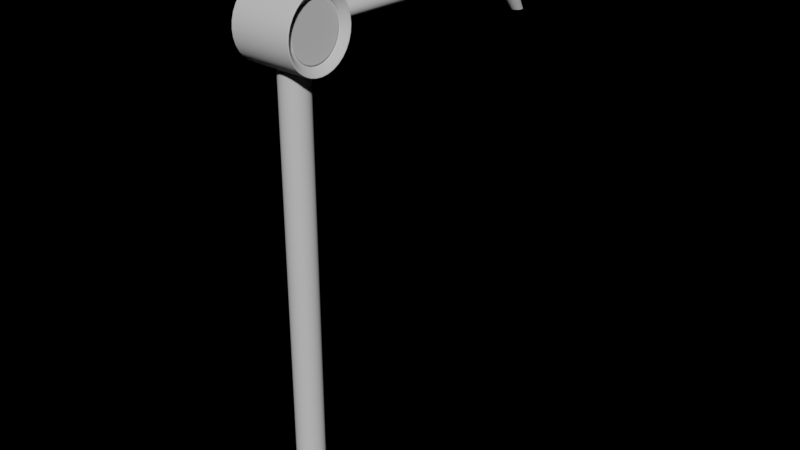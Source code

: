 # Source: GunController.blend  (saved by Blender 2.79.0; exported with 4.5.12 LTS)
import bpy
from mathutils import Matrix  # noqa: F401  (used for matrix-valued properties, if any)

bpy.ops.wm.read_factory_settings(use_empty=True)
scene = bpy.context.scene
scene.name = 'Scene'

# ---- collections
col_collection_2 = bpy.data.collections.new('Collection 2'); scene.collection.children.link(col_collection_2)

# ---- world
world_world = bpy.data.worlds.new('World'); scene.world = world_world
world_world.color = (0.0, 0.0, 0.0)
world_world.use_sun_shadow = False
world_world.sun_shadow_jitter_overblur = 0.0
world_world.cycles.sampling_method = 'MANUAL'

# ---- meshes
me_cylinder = bpy.data.meshes.new('Cylinder')
me_cylinder.from_pydata([(-2.02e-08, 0.7414, 0.0), (-2.02e-08, 0.7414, 0.1853), (0.1446, 0.7271, 0.0), (0.1446, 0.7271, 0.1853), (0.2837, 0.685, 0.0), (0.2837, 0.685, 0.1853), (0.4119, 0.6164, 0.0), (0.4119, 0.6164, 0.1853), (0.5242, 0.5242, 0.0), (0.5242, 0.5242, 0.1853), (0.6164, 0.4119, 0.0), (0.6164, 0.4119, 0.1853), (0.685, 0.2837, 0.0), (0.685, 0.2837, 0.1853), (0.7271, 0.1446, 0.0), (0.7271, 0.1446, 0.1853), (0.7414, -6.969e-08, 0.0), (0.7414, -6.969e-08, 0.1853), (0.7271, -0.1446, 0.0), (0.7271, -0.1446, 0.1853), (0.685, -0.2837, 0.0), (0.685, -0.2837, 0.1853), (0.6164, -0.4119, 0.0), (0.6164, -0.4119, 0.1853), (0.5242, -0.5242, 0.0), (0.5242, -0.5242, 0.1853), (0.4119, -0.6164, 0.0), (0.4119, -0.6164, 0.1853), (0.2837, -0.685, 0.0), (0.2837, -0.685, 0.1853), (0.1446, -0.7271, 0.0), (0.1446, -0.7271, 0.1853), (-2.618e-07, -0.7414, 0.0), (-2.618e-07, -0.7414, 0.1853), (-0.1446, -0.7271, 0.0), (-0.1446, -0.7271, 0.1853), (-0.2837, -0.685, 0.0), (-0.2837, -0.685, 0.1853), (-0.4119, -0.6164, 0.0), (-0.4119, -0.6164, 0.1853), (-0.5242, -0.5242, 0.0), (-0.5242, -0.5242, 0.1853), (-0.6164, -0.4119, 0.0), (-0.6164, -0.4119, 0.1853), (-0.685, -0.2837, 0.0), (-0.685, -0.2837, 0.1853), (-0.7271, -0.1446, 0.0), (-0.7271, -0.1446, 0.1853), (-0.7414, 5.902e-07, 0.0), (-0.7414, 5.902e-07, 0.1853), (-0.7271, 0.1446, 0.0), (-0.7271, 0.1446, 0.1853), (-0.685, 0.2837, 0.0), (-0.685, 0.2837, 0.1853), (-0.6164, 0.4119, 0.0), (-0.6164, 0.4119, 0.1853), (-0.5242, 0.5242, 0.0), (-0.5242, 0.5242, 0.1853), (-0.4119, 0.6164, 0.0), (-0.4119, 0.6164, 0.1853), (-0.2837, 0.685, 0.0), (-0.2837, 0.685, 0.1853), (-0.1446, 0.7271, 0.0), (-0.1446, 0.7271, 0.1853)], [], [(0, 1, 3, 2), (2, 3, 5, 4), (4, 5, 7, 6), (6, 7, 9, 8), (8, 9, 11, 10), (10, 11, 13, 12), (12, 13, 15, 14), (14, 15, 17, 16), (16, 17, 19, 18), (18, 19, 21, 20), (20, 21, 23, 22), (22, 23, 25, 24), (24, 25, 27, 26), (26, 27, 29, 28), (28, 29, 31, 30), (30, 31, 33, 32), (32, 33, 35, 34), (34, 35, 37, 36), (36, 37, 39, 38), (38, 39, 41, 40), (40, 41, 43, 42), (42, 43, 45, 44), (44, 45, 47, 46), (46, 47, 49, 48), (48, 49, 51, 50), (50, 51, 53, 52), (52, 53, 55, 54), (54, 55, 57, 56), (56, 57, 59, 58), (58, 59, 61, 60), (3, 1, 63, 61, 59, 57, 55, 53, 51, 49, 47, 45, 43, 41, 39, 37, 35, 33, 31, 29, 27, 25, 23, 21, 19, 17, 15, 13, 11, 9, 7, 5), (60, 61, 63, 62), (62, 63, 1, 0), (0, 2, 4, 6, 8, 10, 12, 14, 16, 18, 20, 22, 24, 26, 28, 30, 32, 34, 36, 38, 40, 42, 44, 46, 48, 50, 52, 54, 56, 58, 60, 62)])
me_cylinder.polygons.foreach_set('use_smooth', [True] * 34)
me_cylinder.use_remesh_preserve_volume = False
me_cylinder.use_remesh_preserve_attributes = False
me_cylinder.use_mirror_vertex_groups = False
me_cylinder.update()
me_cylinder_001 = bpy.data.meshes.new('Cylinder.001')
me_cylinder_001.from_pydata([(2.559e-08, -0.1853, 0.0), (2.559e-08, -0.1853, 6.207), (-0.03616, -0.1818, 0.0), (-0.03616, -0.1818, 6.207), (-0.07093, -0.1712, 0.0), (-0.07093, -0.1712, 6.207), (-0.103, -0.1541, 0.0), (-0.103, -0.1541, 6.207), (-0.1311, -0.1311, 0.0), (-0.1311, -0.1311, 6.207), (-0.1541, -0.103, 0.0), (-0.1541, -0.103, 6.207), (-0.1712, -0.07093, 0.0), (-0.1712, -0.07093, 6.207), (-0.1818, -0.03616, 0.0), (-0.1818, -0.03616, 6.207), (-0.1853, -5.417e-07, 0.0), (-0.1853, -5.417e-07, 6.207), (-0.1818, 0.03616, 0.0), (-0.1818, 0.03616, 6.207), (-0.1712, 0.07093, 0.0), (-0.1712, 0.07093, 6.207), (-0.1541, 0.103, 0.0), (-0.1541, 0.103, 6.207), (-0.1311, 0.1311, 0.0), (-0.1311, 0.1311, 6.207), (-0.103, 0.1541, 0.0), (-0.103, 0.1541, 6.207), (-0.07093, 0.1712, 0.0), (-0.07093, 0.1712, 6.207), (-0.03616, 0.1818, 0.0), (-0.03616, 0.1818, 6.207), (-3.48e-08, 0.1853, 0.0), (-3.48e-08, 0.1853, 6.207), (0.03616, 0.1818, 0.0), (0.03616, 0.1818, 6.207), (0.07093, 0.1712, 0.0), (0.07093, 0.1712, 6.207), (0.103, 0.1541, 0.0), (0.103, 0.1541, 6.207), (0.1311, 0.1311, 0.0), (0.1311, 0.1311, 6.207), (0.1541, 0.103, 0.0), (0.1541, 0.103, 6.207), (0.1712, 0.07093, 0.0), (0.1712, 0.07093, 6.207), (0.1818, 0.03616, 0.0), (0.1818, 0.03616, 6.207), (0.1853, -5.859e-07, 0.0), (0.1853, -5.859e-07, 6.207), (0.1818, -0.03616, 0.0), (0.1818, -0.03616, 6.207), (0.1712, -0.07093, 0.0), (0.1712, -0.07093, 6.207), (0.1541, -0.103, 0.0), (0.1541, -0.103, 6.207), (0.1311, -0.1311, 0.0), (0.1311, -0.1311, 6.207), (0.103, -0.1541, 0.0), (0.103, -0.1541, 6.207), (0.07093, -0.1712, 0.0), (0.07093, -0.1712, 6.207), (0.03616, -0.1818, 0.0), (0.03616, -0.1818, 6.207), (0.3392, -0.3803, 6.501), (0.3392, -0.373, 6.427), (-0.3392, -0.373, 6.427), (-0.3392, -0.3803, 6.501), (0.3392, -0.3514, 6.355), (-0.3392, -0.3514, 6.355), (0.3392, -0.3162, 6.29), (-0.3392, -0.3162, 6.29), (0.3392, -0.2689, 6.232), (-0.3392, -0.2689, 6.232), (0.3392, -0.2113, 6.185), (-0.3392, -0.2113, 6.185), (0.3392, -0.1455, 6.15), (-0.3392, -0.1455, 6.15), (0.3392, -0.0742, 6.128), (-0.3392, -0.0742, 6.128), (0.3392, -3.377e-07, 6.121), (-0.3392, -6.5e-07, 6.121), (0.3392, 0.0742, 6.128), (-0.3392, 0.0742, 6.128), (0.3392, 0.1455, 6.15), (-0.3392, 0.1455, 6.15), (0.3392, 0.2113, 6.185), (-0.3392, 0.2113, 6.185), (0.3392, 0.2689, 6.232), (-0.3392, 0.2689, 6.232), (0.3392, 0.3162, 6.29), (-0.3392, 0.3162, 6.29), (0.3392, 0.3514, 6.355), (-0.3392, 0.3514, 6.355), (0.3392, 0.373, 6.427), (-0.3392, 0.373, 6.427), (0.3392, 0.3803, 6.501), (-0.3392, 0.3803, 6.501), (0.3392, 0.373, 6.575), (-0.3392, 0.373, 6.575), (0.3392, 0.3514, 6.647), (-0.3392, 0.3514, 6.647), (0.3392, 0.3162, 6.712), (-0.3392, 0.3162, 6.712), (0.3392, 0.2689, 6.77), (-0.3392, 0.2689, 6.77), (0.3392, 0.2113, 6.817), (-0.3392, 0.2113, 6.817), (0.3392, 0.1455, 6.852), (-0.3392, 0.1455, 6.852), (0.3392, 0.0742, 6.874), (-0.3392, 0.0742, 6.874), (0.3392, -5.74e-07, 6.881), (-0.3392, -8.863e-07, 6.881), (0.3392, -0.0742, 6.874), (-0.3392, -0.0742, 6.874), (0.3392, -0.1455, 6.852), (-0.3392, -0.1455, 6.852), (0.3392, -0.2113, 6.817), (-0.3392, -0.2113, 6.817), (0.3392, -0.2689, 6.77), (-0.3392, -0.2689, 6.77), (0.3392, -0.3162, 6.712), (-0.3392, -0.3162, 6.712), (0.3392, -0.3514, 6.647), (-0.3392, -0.3514, 6.647), (0.3392, -0.373, 6.575), (-0.3392, -0.373, 6.575), (0.3392, -0.3441, 6.501), (0.3392, -0.3375, 6.434), (-0.3392, -0.3375, 6.434), (-0.3392, -0.3441, 6.501), (0.3392, -0.3179, 6.369), (-0.3392, -0.3179, 6.369), (0.3392, -0.2861, 6.31), (-0.3392, -0.2861, 6.31), (0.3392, -0.2433, 6.258), (-0.3392, -0.2433, 6.258), (0.3392, -0.1912, 6.215), (-0.3392, -0.1912, 6.215), (0.3392, -0.1317, 6.183), (-0.3392, -0.1317, 6.183), (0.3392, -0.06713, 6.164), (-0.3392, -0.06713, 6.164), (0.3392, -3.421e-07, 6.157), (-0.3392, -6.537e-07, 6.157), (0.3392, 0.06712, 6.164), (-0.3392, 0.06712, 6.164), (0.3392, 0.1317, 6.183), (-0.3392, 0.1317, 6.183), (0.3392, 0.1912, 6.215), (-0.3392, 0.1912, 6.215), (0.3392, 0.2433, 6.258), (-0.3392, 0.2433, 6.258), (0.3392, 0.2861, 6.31), (-0.3392, 0.2861, 6.31), (0.3392, 0.3179, 6.369), (-0.3392, 0.3179, 6.369), (0.3392, 0.3375, 6.434), (-0.3392, 0.3375, 6.434), (0.3392, 0.3441, 6.501), (-0.3392, 0.3441, 6.501), (0.3392, 0.3375, 6.568), (-0.3392, 0.3375, 6.568), (0.3392, 0.3179, 6.633), (-0.3392, 0.3179, 6.633), (0.3392, 0.2861, 6.692), (-0.3392, 0.2861, 6.692), (0.3392, 0.2433, 6.744), (-0.3392, 0.2433, 6.744), (0.3392, 0.1912, 6.787), (-0.3392, 0.1912, 6.787), (0.3392, 0.1317, 6.819), (-0.3392, 0.1317, 6.819), (0.3392, 0.06712, 6.838), (-0.3392, 0.06712, 6.838), (0.3392, -5.559e-07, 6.845), (-0.3392, -8.675e-07, 6.845), (0.3392, -0.06713, 6.838), (-0.3392, -0.06713, 6.838), (0.3392, -0.1317, 6.819), (-0.3392, -0.1317, 6.819), (0.3392, -0.1912, 6.787), (-0.3392, -0.1912, 6.787), (0.3392, -0.2433, 6.744), (-0.3392, -0.2433, 6.744), (0.3392, -0.2861, 6.692), (-0.3392, -0.2861, 6.692), (0.3392, -0.3179, 6.633), (-0.3392, -0.3179, 6.633), (0.3392, -0.3375, 6.568), (-0.3392, -0.3375, 6.568), (0.3223, -0.3803, 6.501), (0.3223, -0.373, 6.427), (-0.3223, -0.373, 6.427), (-0.3223, -0.3803, 6.501), (0.3223, -0.3514, 6.355), (-0.3223, -0.3514, 6.355), (0.3223, -0.3162, 6.29), (-0.3223, -0.3162, 6.29), (0.3223, -0.2689, 6.232), (-0.3223, -0.2689, 6.232), (0.3223, -0.2113, 6.185), (-0.3223, -0.2113, 6.185), (0.3223, -0.1455, 6.15), (-0.3223, -0.1455, 6.15), (0.3223, -0.0742, 6.128), (-0.3223, -0.0742, 6.128), (0.3223, -3.432e-07, 6.121), (-0.3223, -6.444e-07, 6.121), (0.3223, 0.0742, 6.128), (-0.3223, 0.0742, 6.128), (0.3223, 0.1455, 6.15), (-0.3223, 0.1455, 6.15), (0.3223, 0.2113, 6.185), (-0.3223, 0.2113, 6.185), (0.3223, 0.2689, 6.232), (-0.3223, 0.2689, 6.232), (0.3223, 0.3162, 6.29), (-0.3223, 0.3162, 6.29), (0.3223, 0.3514, 6.355), (-0.3223, 0.3514, 6.355), (0.3223, 0.373, 6.427), (-0.3223, 0.373, 6.427), (0.3223, 0.3803, 6.501), (-0.3223, 0.3803, 6.501), (0.3223, 0.373, 6.575), (-0.3223, 0.373, 6.575), (0.3223, 0.3514, 6.647), (-0.3223, 0.3514, 6.647), (0.3223, 0.3162, 6.712), (-0.3223, 0.3162, 6.712), (0.3223, 0.2689, 6.77), (-0.3223, 0.2689, 6.77), (0.3223, 0.2113, 6.817), (-0.3223, 0.2113, 6.817), (0.3223, 0.1455, 6.852), (-0.3223, 0.1455, 6.852), (0.3223, 0.0742, 6.874), (-0.3223, 0.0742, 6.874), (0.3223, -5.796e-07, 6.881), (-0.3223, -8.808e-07, 6.881), (0.3223, -0.0742, 6.874), (-0.3223, -0.0742, 6.874), (0.3223, -0.1455, 6.852), (-0.3223, -0.1455, 6.852), (0.3223, -0.2113, 6.817), (-0.3223, -0.2113, 6.817), (0.3223, -0.2689, 6.77), (-0.3223, -0.2689, 6.77), (0.3223, -0.3162, 6.712), (-0.3223, -0.3162, 6.712), (0.3223, -0.3514, 6.647), (-0.3223, -0.3514, 6.647), (0.3223, -0.373, 6.575), (-0.3223, -0.373, 6.575), (0.3223, -0.3441, 6.501), (0.3223, -0.3375, 6.434), (-0.3223, -0.3375, 6.434), (-0.3223, -0.3441, 6.501), (0.3223, -0.3179, 6.369), (-0.3223, -0.3179, 6.369), (0.3223, -0.2861, 6.31), (-0.3223, -0.2861, 6.31), (0.3223, -0.2433, 6.258), (-0.3223, -0.2433, 6.258), (0.3223, -0.1912, 6.215), (-0.3223, -0.1912, 6.215), (0.3223, -0.1317, 6.183), (-0.3223, -0.1317, 6.183), (0.3223, -0.06713, 6.164), (-0.3223, -0.06713, 6.164), (0.3223, -3.476e-07, 6.157), (-0.3223, -6.482e-07, 6.157), (0.3223, 0.06712, 6.164), (-0.3223, 0.06712, 6.164), (0.3223, 0.1317, 6.183), (-0.3223, 0.1317, 6.183), (0.3223, 0.1912, 6.215), (-0.3223, 0.1912, 6.215), (0.3223, 0.2433, 6.258), (-0.3223, 0.2433, 6.258), (0.3223, 0.2861, 6.31), (-0.3223, 0.2861, 6.31), (0.3223, 0.3179, 6.369), (-0.3223, 0.3179, 6.369), (0.3223, 0.3375, 6.434), (-0.3223, 0.3375, 6.434), (0.3223, 0.3441, 6.501), (-0.3223, 0.3441, 6.501), (0.3223, 0.3375, 6.568), (-0.3223, 0.3375, 6.568), (0.3223, 0.3179, 6.633), (-0.3223, 0.3179, 6.633), (0.3223, 0.2861, 6.692), (-0.3223, 0.2861, 6.692), (0.3223, 0.2433, 6.744), (-0.3223, 0.2433, 6.744), (0.3223, 0.1912, 6.787), (-0.3223, 0.1912, 6.787), (0.3223, 0.1317, 6.819), (-0.3223, 0.1317, 6.819), (0.3223, 0.06712, 6.838), (-0.3223, 0.06712, 6.838), (0.3223, -5.614e-07, 6.845), (-0.3223, -8.62e-07, 6.845), (0.3223, -0.06713, 6.838), (-0.3223, -0.06713, 6.838), (0.3223, -0.1317, 6.819), (-0.3223, -0.1317, 6.819), (0.3223, -0.1912, 6.787), (-0.3223, -0.1912, 6.787), (0.3223, -0.2433, 6.744), (-0.3223, -0.2433, 6.744), (0.3223, -0.2861, 6.692), (-0.3223, -0.2861, 6.692), (0.3223, -0.3179, 6.633), (-0.3223, -0.3179, 6.633), (0.3223, -0.3375, 6.568), (-0.3223, -0.3375, 6.568), (0.4056, -0.4547, 6.501), (0.3981, -0.4714, 6.501), (0.4087, -0.459, 6.501), (0.41, -0.463, 6.501), (0.4096, -0.4665, 6.501), (0.4073, -0.4692, 6.501), (0.4034, -0.4708, 6.501), (-0.3981, -0.4714, 6.501), (-0.4056, -0.4547, 6.501), (-0.4034, -0.4708, 6.501), (-0.4073, -0.4692, 6.501), (-0.4096, -0.4665, 6.501), (-0.41, -0.463, 6.501), (-0.4087, -0.459, 6.501), (0.3981, -0.4623, 6.409), (0.4056, -0.4459, 6.412), (0.4034, -0.4618, 6.409), (0.4073, -0.4601, 6.41), (0.4096, -0.4575, 6.41), (0.41, -0.4541, 6.411), (0.4087, -0.4502, 6.411), (-0.4056, -0.4459, 6.412), (-0.3981, -0.4623, 6.409), (-0.4087, -0.4502, 6.411), (-0.41, -0.4541, 6.411), (-0.4096, -0.4575, 6.41), (-0.4073, -0.4601, 6.41), (-0.4034, -0.4618, 6.409), (0.3981, -0.4355, 6.321), (0.4056, -0.42, 6.327), (0.4034, -0.435, 6.321), (0.4073, -0.4334, 6.321), (0.4096, -0.431, 6.323), (0.41, -0.4278, 6.324), (0.4087, -0.4241, 6.325), (-0.4056, -0.42, 6.327), (-0.3981, -0.4355, 6.321), (-0.4087, -0.4241, 6.325), (-0.41, -0.4278, 6.324), (-0.4096, -0.431, 6.323), (-0.4073, -0.4334, 6.321), (-0.4034, -0.435, 6.321), (0.3981, -0.392, 6.239), (0.4056, -0.378, 6.248), (0.4034, -0.3915, 6.239), (0.4073, -0.3901, 6.24), (0.4096, -0.3879, 6.242), (0.41, -0.385, 6.244), (0.4087, -0.3816, 6.246), (-0.4056, -0.378, 6.248), (-0.3981, -0.392, 6.239), (-0.4087, -0.3816, 6.246), (-0.41, -0.385, 6.244), (-0.4096, -0.3879, 6.242), (-0.4073, -0.3901, 6.24), (-0.4034, -0.3915, 6.239), (0.3981, -0.3333, 6.168), (0.4056, -0.3215, 6.18), (0.4034, -0.3329, 6.168), (0.4073, -0.3317, 6.169), (0.4096, -0.3299, 6.171), (0.41, -0.3274, 6.174), (0.4087, -0.3246, 6.176), (-0.4056, -0.3215, 6.18), (-0.3981, -0.3333, 6.168), (-0.4087, -0.3246, 6.176), (-0.41, -0.3274, 6.174), (-0.4096, -0.3299, 6.171), (-0.4073, -0.3317, 6.169), (-0.4034, -0.3329, 6.168), (0.3981, -0.2619, 6.109), (0.4056, -0.2526, 6.123), (0.4034, -0.2616, 6.11), (0.4073, -0.2607, 6.111), (0.4096, -0.2592, 6.113), (0.41, -0.2572, 6.116), (0.4087, -0.255, 6.119), (-0.4056, -0.2526, 6.123), (-0.3981, -0.2619, 6.109), (-0.4087, -0.255, 6.119), (-0.41, -0.2572, 6.116), (-0.4096, -0.2592, 6.113), (-0.4073, -0.2607, 6.111), (-0.4034, -0.2616, 6.11), (0.3981, -0.1804, 6.066), (0.4056, -0.174, 6.081), (0.4034, -0.1802, 6.066), (0.4073, -0.1795, 6.068), (0.4096, -0.1785, 6.07), (0.41, -0.1772, 6.073), (0.4087, -0.1756, 6.077), (-0.4056, -0.174, 6.081), (-0.3981, -0.1804, 6.066), (-0.4087, -0.1756, 6.077), (-0.41, -0.1772, 6.073), (-0.4096, -0.1785, 6.07), (-0.4073, -0.1795, 6.068), (-0.4034, -0.1802, 6.066), (0.3981, -0.09197, 6.039), (0.4056, -0.0887, 6.055), (0.4034, -0.09186, 6.039), (0.4073, -0.09153, 6.041), (0.4096, -0.09101, 6.044), (0.41, -0.09033, 6.047), (0.4087, -0.08955, 6.051), (-0.4056, -0.0887, 6.055), (-0.3981, -0.09197, 6.039), (-0.4087, -0.08955, 6.051), (-0.41, -0.09033, 6.047), (-0.4096, -0.09101, 6.044), (-0.4073, -0.09153, 6.041), (-0.4034, -0.09186, 6.039), (0.3981, -3.029e-07, 6.03), (0.4056, -3.009e-07, 6.046), (0.4034, -3.005e-07, 6.03), (0.4073, -2.989e-07, 6.032), (0.4096, -2.981e-07, 6.035), (0.41, -2.981e-07, 6.038), (0.4087, -2.991e-07, 6.042), (-0.4056, -6.742e-07, 6.046), (-0.3981, -6.693e-07, 6.03), (-0.4087, -6.752e-07, 6.042), (-0.41, -6.755e-07, 6.038), (-0.4096, -6.75e-07, 6.035), (-0.4073, -6.737e-07, 6.032), (-0.4034, -6.718e-07, 6.03), (0.3981, 0.09197, 6.039), (0.4056, 0.0887, 6.055), (0.4034, 0.09186, 6.039), (0.4073, 0.09153, 6.041), (0.4096, 0.09101, 6.044), (0.41, 0.09033, 6.047), (0.4087, 0.08954, 6.051), (-0.4056, 0.0887, 6.055), (-0.3981, 0.09197, 6.039), (-0.4087, 0.08954, 6.051), (-0.41, 0.09033, 6.047), (-0.4096, 0.09101, 6.044), (-0.4073, 0.09153, 6.041), (-0.4034, 0.09185, 6.039), (0.3981, 0.1804, 6.066), (0.4056, 0.174, 6.081), (0.4034, 0.1802, 6.066), (0.4073, 0.1795, 6.068), (0.4096, 0.1785, 6.07), (0.41, 0.1772, 6.073), (0.4087, 0.1756, 6.077), (-0.4056, 0.174, 6.081), (-0.3981, 0.1804, 6.066), (-0.4087, 0.1756, 6.077), (-0.41, 0.1772, 6.073), (-0.4096, 0.1785, 6.07), (-0.4073, 0.1795, 6.068), (-0.4034, 0.1802, 6.066), (0.3981, 0.2619, 6.109), (0.4056, 0.2526, 6.123), (0.4034, 0.2616, 6.11), (0.4073, 0.2607, 6.111), (0.4096, 0.2592, 6.113), (0.41, 0.2572, 6.116), (0.4087, 0.255, 6.119), (-0.4056, 0.2526, 6.123), (-0.3981, 0.2619, 6.109), (-0.4087, 0.255, 6.119), (-0.41, 0.2572, 6.116), (-0.4096, 0.2592, 6.113), (-0.4073, 0.2607, 6.111), (-0.4034, 0.2616, 6.11), (0.3981, 0.3333, 6.168), (0.4056, 0.3215, 6.18), (0.4034, 0.3329, 6.168), (0.4073, 0.3317, 6.169), (0.4096, 0.3299, 6.171), (0.41, 0.3274, 6.174), (0.4087, 0.3246, 6.176), (-0.4056, 0.3215, 6.18), (-0.3981, 0.3333, 6.168), (-0.4087, 0.3246, 6.176), (-0.41, 0.3274, 6.174), (-0.4096, 0.3299, 6.171), (-0.4073, 0.3317, 6.169), (-0.4034, 0.3329, 6.168), (0.3981, 0.392, 6.239), (0.4056, 0.378, 6.248), (0.4034, 0.3915, 6.239), (0.4073, 0.3901, 6.24), (0.4096, 0.3879, 6.242), (0.41, 0.385, 6.244), (0.4087, 0.3816, 6.246), (-0.4056, 0.378, 6.248), (-0.3981, 0.392, 6.239), (-0.4087, 0.3816, 6.246), (-0.41, 0.385, 6.244), (-0.4096, 0.3879, 6.242), (-0.4073, 0.3901, 6.24), (-0.4034, 0.3915, 6.239), (0.3981, 0.4355, 6.321), (0.4056, 0.42, 6.327), (0.4034, 0.435, 6.321), (0.4073, 0.4334, 6.321), (0.4096, 0.431, 6.323), (0.41, 0.4278, 6.324), (0.4087, 0.4241, 6.325), (-0.4056, 0.42, 6.327), (-0.3981, 0.4355, 6.321), (-0.4087, 0.4241, 6.325), (-0.41, 0.4278, 6.324), (-0.4096, 0.431, 6.323), (-0.4073, 0.4334, 6.321), (-0.4034, 0.435, 6.321), (0.3981, 0.4623, 6.409), (0.4056, 0.4459, 6.412), (0.4034, 0.4618, 6.409), (0.4073, 0.4601, 6.41), (0.4096, 0.4575, 6.41), (0.41, 0.4541, 6.411), (0.4087, 0.4502, 6.411), (-0.4056, 0.4459, 6.412), (-0.3981, 0.4623, 6.409), (-0.4087, 0.4502, 6.411), (-0.41, 0.4541, 6.411), (-0.4096, 0.4575, 6.41), (-0.4073, 0.4601, 6.41), (-0.4034, 0.4618, 6.409), (0.3981, 0.4714, 6.501), (0.4056, 0.4547, 6.501), (0.4034, 0.4708, 6.501), (0.4073, 0.4692, 6.501), (0.4096, 0.4665, 6.501), (0.41, 0.463, 6.501), (0.4087, 0.459, 6.501), (-0.4056, 0.4547, 6.501), (-0.3981, 0.4714, 6.501), (-0.4087, 0.459, 6.501), (-0.41, 0.463, 6.501), (-0.4096, 0.4665, 6.501), (-0.4073, 0.4692, 6.501), (-0.4034, 0.4708, 6.501), (0.3981, 0.4623, 6.593), (0.4056, 0.4459, 6.59), (0.4034, 0.4618, 6.593), (0.4073, 0.4601, 6.593), (0.4096, 0.4575, 6.592), (0.41, 0.4541, 6.591), (0.4087, 0.4502, 6.591), (-0.4056, 0.4459, 6.59), (-0.3981, 0.4623, 6.593), (-0.4087, 0.4502, 6.591), (-0.41, 0.4541, 6.591), (-0.4096, 0.4575, 6.592), (-0.4073, 0.4601, 6.593), (-0.4034, 0.4618, 6.593), (0.3981, 0.4355, 6.681), (0.4056, 0.42, 6.675), (0.4034, 0.435, 6.681), (0.4073, 0.4334, 6.681), (0.4096, 0.431, 6.68), (0.41, 0.4278, 6.678), (0.4087, 0.4241, 6.677), (-0.4056, 0.42, 6.675), (-0.3981, 0.4355, 6.681), (-0.4087, 0.4241, 6.677), (-0.41, 0.4278, 6.678), (-0.4096, 0.431, 6.68), (-0.4073, 0.4334, 6.681), (-0.4034, 0.435, 6.681), (0.3981, 0.392, 6.763), (0.4056, 0.378, 6.754), (0.4034, 0.3915, 6.763), (0.4073, 0.3901, 6.762), (0.4096, 0.3879, 6.76), (0.41, 0.385, 6.758), (0.4087, 0.3816, 6.756), (-0.4056, 0.378, 6.754), (-0.3981, 0.392, 6.763), (-0.4087, 0.3816, 6.756), (-0.41, 0.385, 6.758), (-0.4096, 0.3879, 6.76), (-0.4073, 0.3901, 6.762), (-0.4034, 0.3915, 6.763), (0.3981, 0.3333, 6.834), (0.4056, 0.3215, 6.823), (0.4034, 0.3329, 6.834), (0.4073, 0.3317, 6.833), (0.4096, 0.3299, 6.831), (0.41, 0.3274, 6.828), (0.4087, 0.3246, 6.826), (-0.4056, 0.3215, 6.823), (-0.3981, 0.3333, 6.834), (-0.4087, 0.3246, 6.826), (-0.41, 0.3274, 6.828), (-0.4096, 0.3299, 6.831), (-0.4073, 0.3317, 6.833), (-0.4034, 0.3329, 6.834), (0.3981, 0.2619, 6.893), (0.4056, 0.2526, 6.879), (0.4034, 0.2616, 6.893), (0.4073, 0.2607, 6.891), (0.4096, 0.2592, 6.889), (0.41, 0.2572, 6.886), (0.4087, 0.255, 6.883), (-0.4056, 0.2526, 6.879), (-0.3981, 0.2619, 6.893), (-0.4087, 0.255, 6.883), (-0.41, 0.2572, 6.886), (-0.4096, 0.2592, 6.889), (-0.4073, 0.2607, 6.891), (-0.4034, 0.2616, 6.893), (0.3981, 0.1804, 6.937), (0.4056, 0.174, 6.921), (0.4034, 0.1802, 6.936), (0.4073, 0.1795, 6.934), (0.4096, 0.1785, 6.932), (0.41, 0.1772, 6.929), (0.4087, 0.1756, 6.925), (-0.4056, 0.174, 6.921), (-0.3981, 0.1804, 6.937), (-0.4087, 0.1756, 6.925), (-0.41, 0.1772, 6.929), (-0.4096, 0.1785, 6.932), (-0.4073, 0.1795, 6.934), (-0.4034, 0.1802, 6.936), (0.3981, 0.09197, 6.963), (0.4056, 0.0887, 6.947), (0.4034, 0.09185, 6.963), (0.4073, 0.09153, 6.961), (0.4096, 0.09101, 6.959), (0.41, 0.09033, 6.955), (0.4087, 0.08954, 6.951), (-0.4056, 0.0887, 6.947), (-0.3981, 0.09197, 6.963), (-0.4087, 0.08954, 6.951), (-0.41, 0.09033, 6.955), (-0.4096, 0.09101, 6.959), (-0.4073, 0.09153, 6.961), (-0.4034, 0.09185, 6.963), (0.3981, -5.958e-07, 6.972), (0.4056, -5.834e-07, 6.956), (0.4034, -5.931e-07, 6.972), (0.4073, -5.904e-07, 6.97), (0.4096, -5.879e-07, 6.968), (0.41, -5.858e-07, 6.964), (0.4087, -5.843e-07, 6.96), (-0.4056, -9.567e-07, 6.956), (-0.3981, -9.622e-07, 6.972), (-0.4087, -9.604e-07, 6.96), (-0.41, -9.632e-07, 6.964), (-0.4096, -9.649e-07, 6.968), (-0.4073, -9.652e-07, 6.97), (-0.4034, -9.644e-07, 6.972), (0.3981, -0.09197, 6.963), (0.4056, -0.0887, 6.947), (0.4034, -0.09186, 6.963), (0.4073, -0.09153, 6.961), (0.4096, -0.09101, 6.959), (0.41, -0.09033, 6.955), (0.4087, -0.08955, 6.951), (-0.4056, -0.0887, 6.947), (-0.3981, -0.09197, 6.963), (-0.4087, -0.08955, 6.951), (-0.41, -0.09033, 6.955), (-0.4096, -0.09101, 6.959), (-0.4073, -0.09153, 6.961), (-0.4034, -0.09186, 6.963), (0.3981, -0.1804, 6.937), (0.4056, -0.174, 6.921), (0.4034, -0.1802, 6.936), (0.4073, -0.1795, 6.934), (0.4096, -0.1785, 6.932), (0.41, -0.1772, 6.929), (0.4087, -0.1756, 6.925), (-0.4056, -0.174, 6.921), (-0.3981, -0.1804, 6.937), (-0.4087, -0.1756, 6.925), (-0.41, -0.1772, 6.929), (-0.4096, -0.1785, 6.932), (-0.4073, -0.1795, 6.934), (-0.4034, -0.1802, 6.936), (0.3981, -0.2619, 6.893), (0.4056, -0.2526, 6.879), (0.4034, -0.2616, 6.893), (0.4073, -0.2607, 6.891), (0.4096, -0.2592, 6.889), (0.41, -0.2572, 6.886), (0.4087, -0.255, 6.883), (-0.4056, -0.2526, 6.879), (-0.3981, -0.2619, 6.893), (-0.4087, -0.255, 6.883), (-0.41, -0.2572, 6.886), (-0.4096, -0.2592, 6.889), (-0.4073, -0.2607, 6.891), (-0.4034, -0.2616, 6.893), (0.3981, -0.3333, 6.834), (0.4056, -0.3215, 6.823), (0.4034, -0.3329, 6.834), (0.4073, -0.3317, 6.833), (0.4096, -0.3299, 6.831), (0.41, -0.3274, 6.828), (0.4087, -0.3246, 6.826), (-0.4056, -0.3215, 6.823), (-0.3981, -0.3333, 6.834), (-0.4087, -0.3246, 6.826), (-0.41, -0.3274, 6.828), (-0.4096, -0.3299, 6.831), (-0.4073, -0.3317, 6.833), (-0.4034, -0.3329, 6.834), (0.3981, -0.392, 6.763), (0.4056, -0.378, 6.754), (0.4034, -0.3915, 6.763), (0.4073, -0.3901, 6.762), (0.4096, -0.3879, 6.76), (0.41, -0.385, 6.758), (0.4087, -0.3816, 6.756), (-0.4056, -0.378, 6.754), (-0.3981, -0.392, 6.763), (-0.4087, -0.3816, 6.756), (-0.41, -0.385, 6.758), (-0.4096, -0.3879, 6.76), (-0.4073, -0.3901, 6.762), (-0.4034, -0.3915, 6.763), (0.3981, -0.4355, 6.681), (0.4056, -0.42, 6.675), (0.4034, -0.435, 6.681), (0.4073, -0.4334, 6.681), (0.4096, -0.431, 6.68), (0.41, -0.4278, 6.678), (0.4087, -0.4241, 6.677), (-0.4056, -0.42, 6.675), (-0.3981, -0.4355, 6.681), (-0.4087, -0.4241, 6.677), (-0.41, -0.4278, 6.678), (-0.4096, -0.431, 6.68), (-0.4073, -0.4334, 6.681), (-0.4034, -0.435, 6.681), (0.3981, -0.4623, 6.593), (0.4056, -0.4459, 6.59), (0.4034, -0.4618, 6.593), (0.4073, -0.4601, 6.593), (0.4096, -0.4575, 6.592), (0.41, -0.4541, 6.591), (0.4087, -0.4502, 6.591), (-0.4056, -0.4459, 6.59), (-0.3981, -0.4623, 6.593), (-0.4087, -0.4502, 6.591), (-0.41, -0.4541, 6.591), (-0.4096, -0.4575, 6.592), (-0.4073, -0.4601, 6.593), (-0.4034, -0.4618, 6.593)], [], [(0, 1, 3, 2), (2, 3, 5, 4), (4, 5, 7, 6), (6, 7, 9, 8), (8, 9, 11, 10), (10, 11, 13, 12), (12, 13, 15, 14), (14, 15, 17, 16), (16, 17, 19, 18), (18, 19, 21, 20), (20, 21, 23, 22), (22, 23, 25, 24), (24, 25, 27, 26), (26, 27, 29, 28), (28, 29, 31, 30), (30, 31, 33, 32), (32, 33, 35, 34), (34, 35, 37, 36), (36, 37, 39, 38), (38, 39, 41, 40), (40, 41, 43, 42), (42, 43, 45, 44), (44, 45, 47, 46), (46, 47, 49, 48), (48, 49, 51, 50), (50, 51, 53, 52), (52, 53, 55, 54), (54, 55, 57, 56), (56, 57, 59, 58), (58, 59, 61, 60), (3, 1, 63, 61, 59, 57, 55, 53, 51, 49, 47, 45, 43, 41, 39, 37, 35, 33, 31, 29, 27, 25, 23, 21, 19, 17, 15, 13, 11, 9, 7, 5), (60, 61, 63, 62), (62, 63, 1, 0), (0, 2, 4, 6, 8, 10, 12, 14, 16, 18, 20, 22, 24, 26, 28, 30, 32, 34, 36, 38, 40, 42, 44, 46, 48, 50, 52, 54, 56, 58, 60, 62), (754, 762, 327, 321), (335, 349, 68, 65), (349, 363, 70, 68), (363, 377, 72, 70), (377, 391, 74, 72), (391, 405, 76, 74), (405, 419, 78, 76), (419, 433, 80, 78), (433, 447, 82, 80), (447, 461, 84, 82), (461, 475, 86, 84), (475, 489, 88, 86), (489, 503, 90, 88), (503, 517, 92, 90), (517, 531, 94, 92), (531, 545, 96, 94), (545, 559, 98, 96), (559, 573, 100, 98), (573, 587, 102, 100), (587, 601, 104, 102), (601, 615, 106, 104), (615, 629, 108, 106), (629, 643, 110, 108), (643, 657, 112, 110), (657, 671, 114, 112), (671, 685, 116, 114), (685, 699, 118, 116), (699, 713, 120, 118), (713, 727, 122, 120), (727, 741, 124, 122), (586, 594, 608, 600), (741, 755, 126, 124), (755, 320, 64, 126), (719, 705, 119, 121), (104, 106, 234, 232), (144, 142, 270, 272), (355, 341, 66, 69), (712, 720, 734, 726), (481, 467, 85, 87), (348, 356, 370, 362), (607, 593, 103, 105), (474, 482, 496, 488), (733, 719, 121, 123), (600, 608, 622, 614), (369, 355, 69, 71), (726, 734, 748, 740), (495, 481, 87, 89), (362, 370, 384, 376), (621, 607, 105, 107), (488, 496, 510, 502), (747, 733, 123, 125), (614, 622, 636, 628), (383, 369, 71, 73), (740, 748, 762, 754), (509, 495, 89, 91), (376, 384, 398, 390), (635, 621, 107, 109), (502, 510, 524, 516), (761, 747, 125, 127), (628, 636, 650, 642), (397, 383, 73, 75), (523, 509, 91, 93), (390, 398, 412, 404), (649, 635, 109, 111), (516, 524, 538, 530), (341, 328, 67, 66), (642, 650, 664, 656), (411, 397, 75, 77), (334, 342, 356, 348), (537, 523, 93, 95), (404, 412, 426, 418), (663, 649, 111, 113), (530, 538, 552, 544), (656, 664, 678, 670), (425, 411, 77, 79), (551, 537, 95, 97), (418, 426, 440, 432), (677, 663, 113, 115), (544, 552, 566, 558), (670, 678, 692, 684), (439, 425, 79, 81), (565, 551, 97, 99), (432, 440, 454, 446), (691, 677, 115, 117), (558, 566, 580, 572), (684, 692, 706, 698), (453, 439, 81, 83), (579, 565, 99, 101), (446, 454, 468, 460), (321, 327, 342, 334), (705, 691, 117, 119), (572, 580, 594, 586), (328, 761, 127, 67), (698, 706, 720, 712), (467, 453, 83, 85), (593, 579, 101, 103), (460, 468, 482, 474), (130, 131, 191, 189, 187, 185, 183, 181, 179, 177, 175, 173, 171, 169, 167, 165, 163, 161, 159, 157, 155, 153, 151, 149, 147, 145, 143, 141, 139, 137, 135, 133), (128, 129, 132, 134, 136, 138, 140, 142, 144, 146, 148, 150, 152, 154, 156, 158, 160, 162, 164, 166, 168, 170, 172, 174, 176, 178, 180, 182, 184, 186, 188, 190), (105, 103, 231, 233), (141, 143, 271, 269), (102, 104, 232, 230), (142, 140, 268, 270), (103, 101, 229, 231), (191, 131, 259, 319), (139, 141, 269, 267), (100, 102, 230, 228), (128, 190, 318, 256), (140, 138, 266, 268), (101, 99, 227, 229), (189, 191, 319, 317), (137, 139, 267, 265), (98, 100, 228, 226), (190, 188, 316, 318), (138, 136, 264, 266), (99, 97, 225, 227), (187, 189, 317, 315), (135, 137, 265, 263), (96, 98, 226, 224), (188, 186, 314, 316), (136, 134, 262, 264), (97, 95, 223, 225), (185, 187, 315, 313), (133, 135, 263, 261), (94, 96, 224, 222), (186, 184, 312, 314), (134, 132, 260, 262), (95, 93, 221, 223), (183, 185, 313, 311), (130, 133, 261, 258), (92, 94, 222, 220), (184, 182, 310, 312), (132, 129, 257, 260), (93, 91, 219, 221), (181, 183, 311, 309), (131, 130, 258, 259), (90, 92, 220, 218), (182, 180, 308, 310), (129, 128, 256, 257), (91, 89, 217, 219), (179, 181, 309, 307), (88, 90, 218, 216), (180, 178, 306, 308), (89, 87, 215, 217), (177, 179, 307, 305), (86, 88, 216, 214), (178, 176, 304, 306), (87, 85, 213, 215), (175, 177, 305, 303), (84, 86, 214, 212), (176, 174, 302, 304), (85, 83, 211, 213), (173, 175, 303, 301), (82, 84, 212, 210), (174, 172, 300, 302), (83, 81, 209, 211), (171, 173, 301, 299), (80, 82, 210, 208), (172, 170, 298, 300), (81, 79, 207, 209), (169, 171, 299, 297), (207, 205, 269, 271), (233, 231, 295, 297), (232, 234, 298, 296), (206, 208, 272, 270), (235, 233, 297, 299), (209, 207, 271, 273), (234, 236, 300, 298), (208, 210, 274, 272), (237, 235, 299, 301), (211, 209, 273, 275), (236, 238, 302, 300), (210, 212, 276, 274), (239, 237, 301, 303), (213, 211, 275, 277), (238, 240, 304, 302), (212, 214, 278, 276), (241, 239, 303, 305), (215, 213, 277, 279), (240, 242, 306, 304), (214, 216, 280, 278), (243, 241, 305, 307), (217, 215, 279, 281), (242, 244, 308, 306), (216, 218, 282, 280), (245, 243, 307, 309), (219, 217, 281, 283), (244, 246, 310, 308), (218, 220, 284, 282), (192, 193, 257, 256), (247, 245, 309, 311), (221, 219, 283, 285), (194, 195, 259, 258), (246, 248, 312, 310), (220, 222, 286, 284), (193, 196, 260, 257), (249, 247, 311, 313), (223, 221, 285, 287), (197, 194, 258, 261), (248, 250, 314, 312), (222, 224, 288, 286), (196, 198, 262, 260), (251, 249, 313, 315), (225, 223, 287, 289), (199, 197, 261, 263), (250, 252, 316, 314), (224, 226, 290, 288), (198, 200, 264, 262), (253, 251, 315, 317), (227, 225, 289, 291), (201, 199, 263, 265), (252, 254, 318, 316), (226, 228, 292, 290), (200, 202, 266, 264), (255, 253, 317, 319), (229, 227, 291, 293), (203, 201, 265, 267), (254, 192, 256, 318), (228, 230, 294, 292), (202, 204, 268, 266), (195, 255, 319, 259), (231, 229, 293, 295), (205, 203, 267, 269), (230, 232, 296, 294), (204, 206, 270, 268), (143, 145, 273, 271), (107, 105, 233, 235), (146, 144, 272, 274), (106, 108, 236, 234), (145, 147, 275, 273), (109, 107, 235, 237), (148, 146, 274, 276), (108, 110, 238, 236), (147, 149, 277, 275), (111, 109, 237, 239), (150, 148, 276, 278), (110, 112, 240, 238), (149, 151, 279, 277), (113, 111, 239, 241), (152, 150, 278, 280), (112, 114, 242, 240), (151, 153, 281, 279), (115, 113, 241, 243), (154, 152, 280, 282), (114, 116, 244, 242), (153, 155, 283, 281), (117, 115, 243, 245), (156, 154, 282, 284), (64, 65, 193, 192), (116, 118, 246, 244), (155, 157, 285, 283), (66, 67, 195, 194), (119, 117, 245, 247), (158, 156, 284, 286), (65, 68, 196, 193), (118, 120, 248, 246), (157, 159, 287, 285), (69, 66, 194, 197), (121, 119, 247, 249), (160, 158, 286, 288), (68, 70, 198, 196), (120, 122, 250, 248), (159, 161, 289, 287), (71, 69, 197, 199), (123, 121, 249, 251), (162, 160, 288, 290), (70, 72, 200, 198), (122, 124, 252, 250), (161, 163, 291, 289), (73, 71, 199, 201), (125, 123, 251, 253), (164, 162, 290, 292), (72, 74, 202, 200), (124, 126, 254, 252), (163, 165, 293, 291), (75, 73, 201, 203), (127, 125, 253, 255), (166, 164, 292, 294), (74, 76, 204, 202), (126, 64, 192, 254), (165, 167, 295, 293), (77, 75, 203, 205), (67, 127, 255, 195), (168, 166, 294, 296), (76, 78, 206, 204), (167, 169, 297, 295), (79, 77, 205, 207), (170, 168, 296, 298), (78, 80, 208, 206), (321, 334, 336, 326), (326, 336, 337, 325), (325, 337, 338, 324), (324, 338, 339, 323), (323, 339, 340, 322), (322, 340, 335, 320), (342, 327, 329, 347), (347, 329, 330, 346), (346, 330, 331, 345), (345, 331, 332, 344), (344, 332, 333, 343), (343, 333, 328, 341), (334, 348, 350, 336), (336, 350, 351, 337), (337, 351, 352, 338), (338, 352, 353, 339), (339, 353, 354, 340), (340, 354, 349, 335), (356, 342, 347, 361), (361, 347, 346, 360), (360, 346, 345, 359), (359, 345, 344, 358), (358, 344, 343, 357), (357, 343, 341, 355), (348, 362, 364, 350), (350, 364, 365, 351), (351, 365, 366, 352), (352, 366, 367, 353), (353, 367, 368, 354), (354, 368, 363, 349), (370, 356, 361, 375), (375, 361, 360, 374), (374, 360, 359, 373), (373, 359, 358, 372), (372, 358, 357, 371), (371, 357, 355, 369), (362, 376, 378, 364), (364, 378, 379, 365), (365, 379, 380, 366), (366, 380, 381, 367), (367, 381, 382, 368), (368, 382, 377, 363), (384, 370, 375, 389), (389, 375, 374, 388), (388, 374, 373, 387), (387, 373, 372, 386), (386, 372, 371, 385), (385, 371, 369, 383), (376, 390, 392, 378), (378, 392, 393, 379), (379, 393, 394, 380), (380, 394, 395, 381), (381, 395, 396, 382), (382, 396, 391, 377), (398, 384, 389, 403), (403, 389, 388, 402), (402, 388, 387, 401), (401, 387, 386, 400), (400, 386, 385, 399), (399, 385, 383, 397), (390, 404, 406, 392), (392, 406, 407, 393), (393, 407, 408, 394), (394, 408, 409, 395), (395, 409, 410, 396), (396, 410, 405, 391), (412, 398, 403, 417), (417, 403, 402, 416), (416, 402, 401, 415), (415, 401, 400, 414), (414, 400, 399, 413), (413, 399, 397, 411), (404, 418, 420, 406), (406, 420, 421, 407), (407, 421, 422, 408), (408, 422, 423, 409), (409, 423, 424, 410), (410, 424, 419, 405), (426, 412, 417, 431), (431, 417, 416, 430), (430, 416, 415, 429), (429, 415, 414, 428), (428, 414, 413, 427), (427, 413, 411, 425), (418, 432, 434, 420), (420, 434, 435, 421), (421, 435, 436, 422), (422, 436, 437, 423), (423, 437, 438, 424), (424, 438, 433, 419), (440, 426, 431, 445), (445, 431, 430, 444), (444, 430, 429, 443), (443, 429, 428, 442), (442, 428, 427, 441), (441, 427, 425, 439), (432, 446, 448, 434), (434, 448, 449, 435), (435, 449, 450, 436), (436, 450, 451, 437), (437, 451, 452, 438), (438, 452, 447, 433), (454, 440, 445, 459), (459, 445, 444, 458), (458, 444, 443, 457), (457, 443, 442, 456), (456, 442, 441, 455), (455, 441, 439, 453), (446, 460, 462, 448), (448, 462, 463, 449), (449, 463, 464, 450), (450, 464, 465, 451), (451, 465, 466, 452), (452, 466, 461, 447), (468, 454, 459, 473), (473, 459, 458, 472), (472, 458, 457, 471), (471, 457, 456, 470), (470, 456, 455, 469), (469, 455, 453, 467), (460, 474, 476, 462), (462, 476, 477, 463), (463, 477, 478, 464), (464, 478, 479, 465), (465, 479, 480, 466), (466, 480, 475, 461), (482, 468, 473, 487), (487, 473, 472, 486), (486, 472, 471, 485), (485, 471, 470, 484), (484, 470, 469, 483), (483, 469, 467, 481), (474, 488, 490, 476), (476, 490, 491, 477), (477, 491, 492, 478), (478, 492, 493, 479), (479, 493, 494, 480), (480, 494, 489, 475), (496, 482, 487, 501), (501, 487, 486, 500), (500, 486, 485, 499), (499, 485, 484, 498), (498, 484, 483, 497), (497, 483, 481, 495), (488, 502, 504, 490), (490, 504, 505, 491), (491, 505, 506, 492), (492, 506, 507, 493), (493, 507, 508, 494), (494, 508, 503, 489), (510, 496, 501, 515), (515, 501, 500, 514), (514, 500, 499, 513), (513, 499, 498, 512), (512, 498, 497, 511), (511, 497, 495, 509), (502, 516, 518, 504), (504, 518, 519, 505), (505, 519, 520, 506), (506, 520, 521, 507), (507, 521, 522, 508), (508, 522, 517, 503), (524, 510, 515, 529), (529, 515, 514, 528), (528, 514, 513, 527), (527, 513, 512, 526), (526, 512, 511, 525), (525, 511, 509, 523), (516, 530, 532, 518), (518, 532, 533, 519), (519, 533, 534, 520), (520, 534, 535, 521), (521, 535, 536, 522), (522, 536, 531, 517), (538, 524, 529, 543), (543, 529, 528, 542), (542, 528, 527, 541), (541, 527, 526, 540), (540, 526, 525, 539), (539, 525, 523, 537), (530, 544, 546, 532), (532, 546, 547, 533), (533, 547, 548, 534), (534, 548, 549, 535), (535, 549, 550, 536), (536, 550, 545, 531), (552, 538, 543, 557), (557, 543, 542, 556), (556, 542, 541, 555), (555, 541, 540, 554), (554, 540, 539, 553), (553, 539, 537, 551), (544, 558, 560, 546), (546, 560, 561, 547), (547, 561, 562, 548), (548, 562, 563, 549), (549, 563, 564, 550), (550, 564, 559, 545), (566, 552, 557, 571), (571, 557, 556, 570), (570, 556, 555, 569), (569, 555, 554, 568), (568, 554, 553, 567), (567, 553, 551, 565), (558, 572, 574, 560), (560, 574, 575, 561), (561, 575, 576, 562), (562, 576, 577, 563), (563, 577, 578, 564), (564, 578, 573, 559), (580, 566, 571, 585), (585, 571, 570, 584), (584, 570, 569, 583), (583, 569, 568, 582), (582, 568, 567, 581), (581, 567, 565, 579), (572, 586, 588, 574), (574, 588, 589, 575), (575, 589, 590, 576), (576, 590, 591, 577), (577, 591, 592, 578), (578, 592, 587, 573), (594, 580, 585, 599), (599, 585, 584, 598), (598, 584, 583, 597), (597, 583, 582, 596), (596, 582, 581, 595), (595, 581, 579, 593), (586, 600, 602, 588), (588, 602, 603, 589), (589, 603, 604, 590), (590, 604, 605, 591), (591, 605, 606, 592), (592, 606, 601, 587), (608, 594, 599, 613), (613, 599, 598, 612), (612, 598, 597, 611), (611, 597, 596, 610), (610, 596, 595, 609), (609, 595, 593, 607), (600, 614, 616, 602), (602, 616, 617, 603), (603, 617, 618, 604), (604, 618, 619, 605), (605, 619, 620, 606), (606, 620, 615, 601), (622, 608, 613, 627), (627, 613, 612, 626), (626, 612, 611, 625), (625, 611, 610, 624), (624, 610, 609, 623), (623, 609, 607, 621), (614, 628, 630, 616), (616, 630, 631, 617), (617, 631, 632, 618), (618, 632, 633, 619), (619, 633, 634, 620), (620, 634, 629, 615), (636, 622, 627, 641), (641, 627, 626, 640), (640, 626, 625, 639), (639, 625, 624, 638), (638, 624, 623, 637), (637, 623, 621, 635), (628, 642, 644, 630), (630, 644, 645, 631), (631, 645, 646, 632), (632, 646, 647, 633), (633, 647, 648, 634), (634, 648, 643, 629), (650, 636, 641, 655), (655, 641, 640, 654), (654, 640, 639, 653), (653, 639, 638, 652), (652, 638, 637, 651), (651, 637, 635, 649), (642, 656, 658, 644), (644, 658, 659, 645), (645, 659, 660, 646), (646, 660, 661, 647), (647, 661, 662, 648), (648, 662, 657, 643), (664, 650, 655, 669), (669, 655, 654, 668), (668, 654, 653, 667), (667, 653, 652, 666), (666, 652, 651, 665), (665, 651, 649, 663), (656, 670, 672, 658), (658, 672, 673, 659), (659, 673, 674, 660), (660, 674, 675, 661), (661, 675, 676, 662), (662, 676, 671, 657), (678, 664, 669, 683), (683, 669, 668, 682), (682, 668, 667, 681), (681, 667, 666, 680), (680, 666, 665, 679), (679, 665, 663, 677), (670, 684, 686, 672), (672, 686, 687, 673), (673, 687, 688, 674), (674, 688, 689, 675), (675, 689, 690, 676), (676, 690, 685, 671), (692, 678, 683, 697), (697, 683, 682, 696), (696, 682, 681, 695), (695, 681, 680, 694), (694, 680, 679, 693), (693, 679, 677, 691), (684, 698, 700, 686), (686, 700, 701, 687), (687, 701, 702, 688), (688, 702, 703, 689), (689, 703, 704, 690), (690, 704, 699, 685), (706, 692, 697, 711), (711, 697, 696, 710), (710, 696, 695, 709), (709, 695, 694, 708), (708, 694, 693, 707), (707, 693, 691, 705), (698, 712, 714, 700), (700, 714, 715, 701), (701, 715, 716, 702), (702, 716, 717, 703), (703, 717, 718, 704), (704, 718, 713, 699), (720, 706, 711, 725), (725, 711, 710, 724), (724, 710, 709, 723), (723, 709, 708, 722), (722, 708, 707, 721), (721, 707, 705, 719), (712, 726, 728, 714), (714, 728, 729, 715), (715, 729, 730, 716), (716, 730, 731, 717), (717, 731, 732, 718), (718, 732, 727, 713), (734, 720, 725, 739), (739, 725, 724, 738), (738, 724, 723, 737), (737, 723, 722, 736), (736, 722, 721, 735), (735, 721, 719, 733), (726, 740, 742, 728), (728, 742, 743, 729), (729, 743, 744, 730), (730, 744, 745, 731), (731, 745, 746, 732), (732, 746, 741, 727), (748, 734, 739, 753), (753, 739, 738, 752), (752, 738, 737, 751), (751, 737, 736, 750), (750, 736, 735, 749), (749, 735, 733, 747), (740, 754, 756, 742), (742, 756, 757, 743), (743, 757, 758, 744), (744, 758, 759, 745), (745, 759, 760, 746), (746, 760, 755, 741), (762, 748, 753, 767), (767, 753, 752, 766), (766, 752, 751, 765), (765, 751, 750, 764), (764, 750, 749, 763), (763, 749, 747, 761), (754, 321, 326, 756), (756, 326, 325, 757), (757, 325, 324, 758), (758, 324, 323, 759), (759, 323, 322, 760), (760, 322, 320, 755), (327, 762, 767, 329), (329, 767, 766, 330), (330, 766, 765, 331), (331, 765, 764, 332), (332, 764, 763, 333), (333, 763, 761, 328), (320, 335, 65, 64)])
me_cylinder_001.polygons.foreach_set('use_smooth', [True] * 708)
me_cylinder_001.use_remesh_preserve_volume = False
me_cylinder_001.use_remesh_preserve_attributes = False
me_cylinder_001.use_mirror_vertex_groups = False
me_cylinder_001.update()
me_cylinder_002 = bpy.data.meshes.new('Cylinder.002')
me_cylinder_002.from_pydata([(0.1853, 4.001, 3.535e-07), (0.0874, 0.2941, 1.773e-08), (0.1818, 4.001, -0.03616), (0.08572, 0.2941, -0.01705), (0.1712, 4.001, -0.07093), (0.08075, 0.2941, -0.03345), (0.1541, 4.001, -0.103), (0.07267, 0.2941, -0.04856), (0.1311, 4.001, -0.1311), (0.0618, 0.2941, -0.0618), (0.103, 4.001, -0.1541), (0.04856, 0.2941, -0.07267), (0.07093, 4.001, -0.1712), (0.03345, 0.2941, -0.08075), (0.03616, 4.001, -0.1818), (0.01705, 0.2941, -0.08572), (-2.177e-06, 4.001, -0.1853), (-1.684e-07, 0.2941, -0.0874), (-0.03616, 4.001, -0.1818), (-0.01705, 0.2941, -0.08572), (-0.07093, 4.001, -0.1712), (-0.03345, 0.2941, -0.08075), (-0.103, 4.001, -0.1541), (-0.04856, 0.2941, -0.07267), (-0.1311, 4.001, -0.1311), (-0.0618, 0.2941, -0.0618), (-0.1541, 4.001, -0.103), (-0.07267, 0.2941, -0.04856), (-0.1712, 4.001, -0.07093), (-0.08075, 0.2941, -0.03345), (-0.1818, 4.001, -0.03616), (-0.08572, 0.2941, -0.01705), (-0.1854, 4.001, 3.535e-07), (-0.0874, 0.2941, 1.773e-08), (-0.1818, 4.001, 0.03616), (-0.08572, 0.2941, 0.01705), (-0.1712, 4.001, 0.07093), (-0.08075, 0.2941, 0.03345), (-0.1541, 4.001, 0.103), (-0.07267, 0.2941, 0.04856), (-0.1311, 4.001, 0.1311), (-0.0618, 0.2941, 0.0618), (-0.103, 4.001, 0.1541), (-0.04856, 0.2941, 0.07267), (-0.07093, 4.001, 0.1712), (-0.03345, 0.2941, 0.08075), (-0.03616, 4.001, 0.1818), (-0.01705, 0.2941, 0.08572), (-2.162e-06, 3.963, 0.1413), (-1.163e-07, 0.2941, 0.04338), (0.03616, 4.001, 0.1818), (0.01705, 0.2941, 0.08572), (0.07093, 4.001, 0.1712), (0.03345, 0.2941, 0.08075), (0.103, 4.001, 0.1541), (0.04856, 0.2941, 0.07267), (0.1311, 4.001, 0.1311), (0.0618, 0.2941, 0.0618), (0.1541, 4.001, 0.103), (0.07267, 0.2941, 0.04856), (0.1712, 4.001, 0.07093), (0.08075, 0.2941, 0.03345), (0.1818, 4.001, 0.03616), (0.08572, 0.2941, 0.01705), (-1.497e-06, 4.078, -0.7281), (-1.314e-06, 3.602, -0.1053), (-0.01694, 4.08, -0.7281), (-0.02815, 3.605, -0.1053), (-0.03324, 4.085, -0.7281), (-0.05522, 3.613, -0.1053), (-0.04825, 4.093, -0.7281), (-0.08016, 3.627, -0.1053), (-0.06141, 4.104, -0.7281), (-0.102, 3.645, -0.1053), (-0.07221, 4.117, -0.7281), (-0.12, 3.667, -0.1053), (-0.08024, 4.132, -0.7281), (-0.1333, 3.692, -0.1053), (-0.08518, 4.148, -0.7281), (-0.1415, 3.719, -0.1053), (-0.08685, 4.165, -0.7281), (-0.1443, 3.747, -0.1053), (-0.08518, 4.182, -0.7281), (-0.1415, 3.775, -0.1053), (-0.08024, 4.198, -0.7281), (-0.1333, 3.802, -0.1053), (-0.07221, 4.213, -0.7281), (-0.12, 3.827, -0.1053), (-0.06141, 4.226, -0.7281), (-0.102, 3.849, -0.1053), (-0.04825, 4.237, -0.7281), (-0.08016, 3.867, -0.1053), (-0.03324, 4.245, -0.7281), (-0.05522, 3.88, -0.1053), (-0.01695, 4.25, -0.7281), (-0.02815, 3.888, -0.1053), (-1.537e-06, 4.252, -0.7281), (-1.379e-06, 3.891, -0.1053), (0.01694, 4.25, -0.7281), (0.02815, 3.888, -0.1053), (0.03323, 4.245, -0.7281), (0.05521, 3.88, -0.1053), (0.04825, 4.237, -0.7281), (0.08016, 3.867, -0.1053), (0.06141, 4.226, -0.7281), (0.102, 3.849, -0.1053), (0.07221, 4.213, -0.7281), (0.12, 3.827, -0.1053), (0.08024, 4.198, -0.7281), (0.1333, 3.802, -0.1053), (0.08518, 4.182, -0.7281), (0.1415, 3.775, -0.1053), (0.08685, 4.165, -0.7281), (0.1443, 3.747, -0.1053), (0.08518, 4.148, -0.7281), (0.1415, 3.719, -0.1053), (0.08024, 4.132, -0.7281), (0.1333, 3.692, -0.1053), (0.07221, 4.117, -0.7281), (0.12, 3.667, -0.1053), (0.06141, 4.104, -0.7281), (0.102, 3.645, -0.1053), (0.04825, 4.093, -0.7281), (0.08016, 3.627, -0.1053), (0.03323, 4.085, -0.7281), (0.05521, 3.613, -0.1053), (0.01694, 4.08, -0.7281), (0.02815, 3.605, -0.1053), (-0.009216, 3.516, -0.3574), (-1.298e-06, 3.515, -0.3581), (-1.455e-06, 3.916, -0.4123), (-1.221e-06, 3.319, -0.1146), (-0.01952, 3.915, -0.4108), (-0.003102, 3.319, -0.1146), (-0.03829, 3.911, -0.4065), (-0.006083, 3.321, -0.1146), (-0.05559, 3.906, -0.3994), (-0.008831, 3.324, -0.1146), (-0.07076, 3.898, -0.3899), (-0.01124, 3.329, -0.1146), (-0.0832, 3.888, -0.3782), (-0.01322, 3.334, -0.1146), (-0.09245, 3.877, -0.365), (-0.01468, 3.339, -0.1146), (-0.09814, 3.865, -0.3506), (-0.01559, 3.346, -0.1146), (-0.1001, 3.852, -0.3357), (-0.01589, 3.352, -0.1146), (-0.09814, 3.839, -0.3207), (-0.01559, 3.359, -0.1146), (-0.09245, 3.827, -0.3063), (-0.01468, 3.365, -0.1146), (-0.0832, 3.816, -0.2931), (-0.01322, 3.371, -0.1146), (-0.07076, 3.807, -0.2815), (-0.01124, 3.376, -0.1146), (-0.05559, 3.799, -0.2719), (-0.008831, 3.38, -0.1146), (-0.03829, 3.793, -0.2649), (-0.006083, 3.383, -0.1146), (-0.01952, 3.789, -0.2605), (-0.003102, 3.385, -0.1146), (-1.372e-06, 3.788, -0.259), (-1.242e-06, 3.386, -0.1146), (0.01952, 3.789, -0.2605), (0.003099, 3.385, -0.1146), (0.03829, 3.793, -0.2649), (0.006081, 3.383, -0.1146), (0.05559, 3.799, -0.2719), (0.008829, 3.38, -0.1146), (0.07075, 3.807, -0.2815), (0.01124, 3.376, -0.1146), (0.0832, 3.816, -0.2931), (0.01321, 3.371, -0.1146), (0.09244, 3.827, -0.3063), (0.01468, 3.365, -0.1146), (0.09814, 3.839, -0.3207), (0.01559, 3.359, -0.1146), (0.1001, 3.852, -0.3357), (0.01589, 3.352, -0.1146), (0.09814, 3.865, -0.3506), (0.01559, 3.346, -0.1146), (0.09244, 3.877, -0.365), (0.01468, 3.339, -0.1146), (0.0832, 3.888, -0.3782), (0.01321, 3.334, -0.1146), (0.07075, 3.898, -0.3899), (0.01124, 3.329, -0.1146), (0.05559, 3.906, -0.3994), (0.008829, 3.324, -0.1146), (0.03829, 3.911, -0.4065), (0.006081, 3.321, -0.1146), (0.01952, 3.915, -0.4108), (0.003099, 3.319, -0.1146), (-0.01808, 3.517, -0.3552), (-0.02624, 3.518, -0.3517), (-0.0334, 3.521, -0.3469), (-0.03927, 3.523, -0.3411), (-0.04364, 3.526, -0.3345), (-0.04632, 3.53, -0.3273), (-0.04723, 3.533, -0.3198), (-0.04632, 3.537, -0.3123), (-0.04364, 3.54, -0.3051), (-0.03927, 3.543, -0.2985), (-0.0334, 3.546, -0.2927), (-0.02624, 3.548, -0.2879), (-0.01808, 3.55, -0.2844), (-0.009216, 3.551, -0.2822), (-1.296e-06, 3.551, -0.2815), (0.009213, 3.551, -0.2822), (0.01807, 3.55, -0.2844), (0.02624, 3.548, -0.2879), (0.0334, 3.546, -0.2927), (0.03927, 3.543, -0.2985), (0.04363, 3.54, -0.3051), (0.04632, 3.537, -0.3123), (0.04723, 3.533, -0.3198), (0.04632, 3.53, -0.3273), (0.04363, 3.526, -0.3345), (0.03927, 3.523, -0.3411), (0.0334, 3.521, -0.3469), (0.02624, 3.518, -0.3517), (0.01807, 3.517, -0.3552), (0.009213, 3.516, -0.3574), (0.006931, 3.421, -0.2837), (0.0136, 3.423, -0.2823), (-1.261e-06, 3.42, -0.2842), (0.01974, 3.426, -0.2799), (0.02513, 3.43, -0.2767), (0.02954, 3.435, -0.2727), (0.03283, 3.44, -0.2683), (0.03485, 3.446, -0.2634), (0.03553, 3.453, -0.2584), (0.03485, 3.459, -0.2533), (0.03283, 3.465, -0.2485), (0.02954, 3.471, -0.244), (0.02513, 3.475, -0.2401), (0.01974, 3.479, -0.2369), (0.0136, 3.482, -0.2345), (0.006931, 3.484, -0.233), (-1.274e-06, 3.485, -0.2325), (-0.006934, 3.484, -0.233), (-0.0136, 3.482, -0.2345), (-0.01974, 3.479, -0.2369), (-0.02513, 3.475, -0.2401), (-0.02955, 3.471, -0.244), (-0.03283, 3.465, -0.2485), (-0.03485, 3.459, -0.2533), (-0.03554, 3.453, -0.2584), (-0.03485, 3.446, -0.2634), (-0.03283, 3.44, -0.2683), (-0.02955, 3.435, -0.2727), (-0.02513, 3.43, -0.2767), (-0.01974, 3.426, -0.2799), (-0.0136, 3.423, -0.2823), (-0.006934, 3.421, -0.2837), (0.1246, 3.958, 3.064e-07), (0.1222, 3.958, -0.0243), (0.1151, 3.958, -0.04768), (0.1036, 3.958, -0.06921), (0.08809, 3.958, -0.08809), (0.06921, 3.958, -0.1036), (0.04767, 3.958, -0.1151), (0.0243, 3.958, -0.1222), (-2.182e-06, 3.958, -0.1246), (-0.02431, 3.958, -0.1222), (-0.04768, 3.958, -0.1151), (-0.06922, 3.958, -0.1036), (-0.0881, 3.958, -0.08809), (-0.1036, 3.958, -0.06921), (-0.1151, 3.958, -0.04768), (-0.1222, 3.958, -0.0243), (-0.1246, 3.958, 3.064e-07), (-0.1222, 3.958, 0.02431), (-0.1151, 3.958, 0.04768), (-0.1036, 3.958, 0.06922), (-0.0881, 3.958, 0.08809), (-0.06922, 3.958, 0.1036), (-0.04768, 3.958, 0.1151), (-0.02431, 3.958, 0.1222), (-2.182e-06, 3.958, 0.1246), (0.0243, 3.958, 0.1222), (0.04767, 3.958, 0.1151), (0.06921, 3.958, 0.1036), (0.08809, 3.958, 0.08809), (0.1036, 3.958, 0.06921), (0.1151, 3.958, 0.04768), (0.1222, 3.958, 0.0243), (0.1121, 3.958, 2.967e-07), (0.11, 3.958, -0.02187), (0.1036, 3.958, -0.04291), (0.09323, 3.958, -0.06229), (0.07928, 3.958, -0.07928), (0.06229, 3.958, -0.09323), (0.04291, 3.958, -0.1036), (0.02187, 3.958, -0.11), (-2.186e-06, 3.958, -0.1121), (-0.02188, 3.958, -0.11), (-0.04291, 3.958, -0.1036), (-0.0623, 3.958, -0.09323), (-0.07929, 3.958, -0.07928), (-0.09323, 3.958, -0.06229), (-0.1036, 3.958, -0.04291), (-0.11, 3.958, -0.02187), (-0.1121, 3.958, 2.967e-07), (-0.11, 3.958, 0.02187), (-0.1036, 3.958, 0.04291), (-0.09323, 3.958, 0.06229), (-0.07929, 3.958, 0.07928), (-0.0623, 3.958, 0.09323), (-0.04291, 3.958, 0.1036), (-0.02188, 3.958, 0.11), (-2.186e-06, 3.958, 0.1121), (0.02187, 3.958, 0.11), (0.04291, 3.958, 0.1036), (0.06229, 3.958, 0.09323), (0.07928, 3.958, 0.07928), (0.09323, 3.958, 0.06229), (0.1036, 3.958, 0.04291), (0.11, 3.958, 0.02187), (0.1009, 3.958, 2.881e-07), (0.09897, 3.958, -0.01969), (0.09323, 3.958, -0.03862), (0.0839, 3.958, -0.05606), (0.07135, 3.958, -0.07136), (0.05606, 3.958, -0.08391), (0.03862, 3.958, -0.09323), (0.01968, 3.958, -0.09897), (-2.19e-06, 3.958, -0.1009), (-0.01969, 3.958, -0.09897), (-0.03862, 3.958, -0.09323), (-0.05607, 3.958, -0.08391), (-0.07136, 3.958, -0.07136), (-0.08391, 3.958, -0.05606), (-0.09323, 3.958, -0.03862), (-0.09898, 3.958, -0.01969), (-0.1009, 3.958, 2.881e-07), (-0.09898, 3.958, 0.01969), (-0.09323, 3.958, 0.03862), (-0.08391, 3.958, 0.05606), (-0.07136, 3.958, 0.07136), (-0.05607, 3.958, 0.08391), (-0.03862, 3.958, 0.09323), (-0.01969, 3.958, 0.09897), (-2.19e-06, 3.958, 0.1009), (0.01968, 3.958, 0.09897), (0.03862, 3.958, 0.09323), (0.05606, 3.958, 0.08391), (0.07135, 3.958, 0.07136), (0.0839, 3.958, 0.05606), (0.09323, 3.958, 0.03862), (0.09897, 3.958, 0.01969), (0.09082, 3.958, 2.803e-07), (0.08907, 3.958, -0.01772), (0.08391, 3.958, -0.03476), (0.07551, 3.958, -0.05046), (0.06422, 3.958, -0.06422), (0.05046, 3.958, -0.07551), (0.03475, 3.958, -0.08391), (0.01772, 3.958, -0.08908), (-2.194e-06, 3.958, -0.09082), (-0.01772, 3.958, -0.08908), (-0.03476, 3.958, -0.08391), (-0.05046, 3.958, -0.07551), (-0.06422, 3.958, -0.06422), (-0.07552, 3.958, -0.05046), (-0.08391, 3.958, -0.03476), (-0.08908, 3.958, -0.01772), (-0.09082, 3.958, 2.803e-07), (-0.08908, 3.958, 0.01772), (-0.08391, 3.958, 0.03476), (-0.07552, 3.958, 0.05046), (-0.06422, 3.958, 0.06422), (-0.05046, 3.958, 0.07552), (-0.03476, 3.958, 0.08391), (-0.01772, 3.958, 0.08908), (-2.194e-06, 3.958, 0.09082), (0.01772, 3.958, 0.08908), (0.03475, 3.958, 0.08391), (0.05046, 3.958, 0.07552), (0.06422, 3.958, 0.06422), (0.07551, 3.958, 0.05046), (0.08391, 3.958, 0.03476), (0.08907, 3.958, 0.01772), (0.1121, 3.95, 2.967e-07), (0.11, 3.95, -0.02187), (0.1036, 3.95, -0.04291), (0.09323, 3.95, -0.06229), (0.07928, 3.95, -0.07928), (0.06229, 3.95, -0.09323), (0.04291, 3.95, -0.1036), (0.02187, 3.95, -0.11), (-2.183e-06, 3.95, -0.1121), (-0.02188, 3.95, -0.11), (-0.04291, 3.95, -0.1036), (-0.0623, 3.95, -0.09323), (-0.07929, 3.95, -0.07928), (-0.09323, 3.95, -0.06229), (-0.1036, 3.95, -0.04291), (-0.11, 3.95, -0.02187), (-0.1121, 3.95, 2.967e-07), (-0.11, 3.95, 0.02187), (-0.1036, 3.95, 0.04291), (-0.09323, 3.95, 0.06229), (-0.07929, 3.95, 0.07928), (-0.0623, 3.95, 0.09323), (-0.04291, 3.95, 0.1036), (-0.02188, 3.95, 0.11), (-2.183e-06, 3.95, 0.1121), (0.02187, 3.95, 0.11), (0.04291, 3.95, 0.1036), (0.06229, 3.95, 0.09323), (0.07928, 3.95, 0.07928), (0.09323, 3.95, 0.06229), (0.1036, 3.95, 0.04291), (0.11, 3.95, 0.02187), (0.1009, 3.95, 2.881e-07), (0.09897, 3.95, -0.01969), (0.09323, 3.95, -0.03862), (0.0839, 3.95, -0.05606), (0.07135, 3.95, -0.07136), (0.05606, 3.95, -0.08391), (0.03862, 3.95, -0.09323), (0.01968, 3.95, -0.09897), (-2.187e-06, 3.95, -0.1009), (-0.01969, 3.95, -0.09897), (-0.03862, 3.95, -0.09323), (-0.05607, 3.95, -0.08391), (-0.07136, 3.95, -0.07136), (-0.08391, 3.95, -0.05606), (-0.09323, 3.95, -0.03862), (-0.09898, 3.95, -0.01969), (-0.1009, 3.95, 2.881e-07), (-0.09898, 3.95, 0.01969), (-0.09323, 3.95, 0.03862), (-0.08391, 3.95, 0.05606), (-0.07136, 3.95, 0.07136), (-0.05607, 3.95, 0.08391), (-0.03862, 3.95, 0.09323), (-0.01969, 3.95, 0.09897), (-2.187e-06, 3.95, 0.1009), (0.01968, 3.95, 0.09897), (0.03862, 3.95, 0.09323), (0.05606, 3.95, 0.08391), (0.07135, 3.95, 0.07136), (0.0839, 3.95, 0.05606), (0.09323, 3.95, 0.03862), (0.09897, 3.95, 0.01969), (0.09082, 4.014, 2.803e-07), (0.08907, 4.014, -0.01772), (0.08391, 4.014, -0.03476), (0.07551, 4.014, -0.05046), (0.06422, 4.014, -0.06422), (0.05046, 4.014, -0.07551), (0.03475, 4.014, -0.08391), (0.01772, 4.014, -0.08908), (-2.238e-06, 4.014, -0.09082), (-0.01772, 4.014, -0.08908), (-0.03476, 4.014, -0.08391), (-0.05046, 4.014, -0.07551), (-0.06422, 4.014, -0.06422), (-0.07552, 4.014, -0.05046), (-0.08391, 4.014, -0.03476), (-0.08908, 4.014, -0.01772), (-0.09082, 4.014, 2.803e-07), (-0.08908, 4.014, 0.01772), (-0.08391, 4.014, 0.03476), (-0.07552, 4.014, 0.05046), (-0.06422, 4.014, 0.06422), (-0.05046, 4.014, 0.07552), (-0.03476, 4.014, 0.08391), (-0.01772, 4.014, 0.08908), (-2.238e-06, 4.014, 0.09082), (0.01772, 4.014, 0.08908), (0.03475, 4.014, 0.08391), (0.05046, 4.014, 0.07552), (0.06422, 4.014, 0.06422), (0.07551, 4.014, 0.05046), (0.08391, 4.014, 0.03476), (0.08907, 4.014, 0.01772), (-1.806e-07, 0.5497, -0.1694), (-1.246e-07, 0.4058, -0.1694), (-0.03287, 0.5497, -0.1662), (-0.03287, 0.4058, -0.1662), (-0.06447, 0.5497, -0.1566), (-0.06447, 0.4058, -0.1566), (-0.0936, 0.5497, -0.141), (-0.0936, 0.4058, -0.141), (-0.1191, 0.5497, -0.1201), (-0.1191, 0.4058, -0.1201), (-0.1401, 0.5497, -0.09453), (-0.1401, 0.4058, -0.09453), (-0.1557, 0.5497, -0.06541), (-0.1557, 0.4058, -0.06541), (-0.1652, 0.5497, -0.0338), (-0.1652, 0.4058, -0.0338), (-0.1685, 0.5497, -0.000933), (-0.1685, 0.4058, -0.000933), (-0.1652, 0.5497, 0.03194), (-0.1652, 0.4058, 0.03193), (-0.1557, 0.5497, 0.06354), (-0.1557, 0.4058, 0.06354), (-0.1401, 0.5497, 0.09267), (-0.1401, 0.4058, 0.09267), (-0.1191, 0.5497, 0.1182), (-0.1191, 0.4058, 0.1182), (-0.0936, 0.5497, 0.1392), (-0.0936, 0.4058, 0.1392), (-0.06447, 0.5497, 0.1547), (-0.06447, 0.4058, 0.1547), (-0.03287, 0.5497, 0.1643), (-0.03287, 0.4058, 0.1643), (-1.257e-07, 0.5497, 0.1675), (-6.967e-08, 0.4058, 0.1675), (0.03287, 0.5497, 0.1643), (0.03287, 0.4058, 0.1643), (0.06447, 0.5497, 0.1547), (0.06447, 0.4058, 0.1547), (0.0936, 0.5497, 0.1392), (0.0936, 0.4058, 0.1392), (0.1191, 0.5497, 0.1182), (0.1191, 0.4058, 0.1182), (0.1401, 0.5497, 0.09267), (0.1401, 0.4058, 0.09267), (0.1557, 0.5497, 0.06354), (0.1557, 0.4058, 0.06354), (0.1652, 0.5497, 0.03193), (0.1652, 0.4058, 0.03193), (0.1685, 0.5497, -0.0009332), (0.1685, 0.4058, -0.0009332), (0.1652, 0.5497, -0.0338), (0.1652, 0.4058, -0.0338), (0.1557, 0.5497, -0.06541), (0.1557, 0.4058, -0.06541), (0.1401, 0.5497, -0.09453), (0.1401, 0.4058, -0.09453), (0.1191, 0.5497, -0.1201), (0.1191, 0.4058, -0.1201), (0.0936, 0.5497, -0.141), (0.0936, 0.4058, -0.141), (0.06447, 0.5497, -0.1566), (0.06447, 0.4058, -0.1566), (0.03287, 0.5497, -0.1662), (0.03287, 0.4058, -0.1662), (-1.826e-07, 0.5554, -0.1829), (-1.221e-07, 0.4, -0.1829), (-0.1785, 0.4, -0.03644), (-0.1785, 0.5554, -0.03644), (-0.182, 0.5554, -0.000933), (-0.182, 0.4, -0.000933), (-0.0355, 0.4, 0.1776), (-0.0355, 0.5554, 0.1776), (-1.233e-07, 0.5554, 0.181), (-6.281e-08, 0.4, 0.181), (0.1785, 0.4, 0.03457), (0.1785, 0.5554, 0.03457), (0.182, 0.5554, -0.0009332), (0.182, 0.4, -0.0009332), (0.0355, 0.4, -0.1794), (0.0355, 0.5554, -0.1794)], [], [(0, 1, 3, 2), (2, 3, 5, 4), (4, 5, 7, 6), (6, 7, 9, 8), (8, 9, 11, 10), (10, 11, 13, 12), (12, 13, 15, 14), (14, 15, 17, 16), (16, 17, 19, 18), (18, 19, 21, 20), (20, 21, 23, 22), (22, 23, 25, 24), (24, 25, 27, 26), (26, 27, 29, 28), (28, 29, 31, 30), (30, 31, 33, 32), (32, 33, 35, 34), (34, 35, 37, 36), (36, 37, 39, 38), (38, 39, 41, 40), (40, 41, 43, 42), (42, 43, 45, 44), (44, 45, 47, 46), (46, 47, 49, 48), (48, 49, 51, 50), (50, 51, 53, 52), (52, 53, 55, 54), (54, 55, 57, 56), (56, 57, 59, 58), (58, 59, 61, 60), (3, 1, 63, 61, 59, 57, 55, 53, 51, 49, 47, 45, 43, 41, 39, 37, 35, 33, 31, 29, 27, 25, 23, 21, 19, 17, 15, 13, 11, 9, 7, 5), (60, 61, 63, 62), (62, 63, 1, 0), (60, 62, 287, 286), (64, 65, 67, 66), (66, 67, 69, 68), (68, 69, 71, 70), (70, 71, 73, 72), (72, 73, 75, 74), (74, 75, 77, 76), (76, 77, 79, 78), (78, 79, 81, 80), (80, 81, 83, 82), (82, 83, 85, 84), (84, 85, 87, 86), (86, 87, 89, 88), (88, 89, 91, 90), (90, 91, 93, 92), (92, 93, 95, 94), (94, 95, 97, 96), (96, 97, 99, 98), (98, 99, 101, 100), (100, 101, 103, 102), (102, 103, 105, 104), (104, 105, 107, 106), (106, 107, 109, 108), (108, 109, 111, 110), (110, 111, 113, 112), (112, 113, 115, 114), (114, 115, 117, 116), (116, 117, 119, 118), (118, 119, 121, 120), (120, 121, 123, 122), (122, 123, 125, 124), (67, 65, 127, 125, 123, 121, 119, 117, 115, 113, 111, 109, 107, 105, 103, 101, 99, 97, 95, 93, 91, 89, 87, 85, 83, 81, 79, 77, 75, 73, 71, 69), (124, 125, 127, 126), (126, 127, 65, 64), (64, 66, 68, 70, 72, 74, 76, 78, 80, 82, 84, 86, 88, 90, 92, 94, 96, 98, 100, 102, 104, 106, 108, 110, 112, 114, 116, 118, 120, 122, 124, 126), (194, 254, 253, 195), (132, 128, 194, 134), (226, 131, 133, 255), (128, 255, 254, 194), (134, 194, 195, 136), (255, 133, 135, 254), (196, 252, 251, 197), (136, 195, 196, 138), (254, 135, 137, 253), (197, 251, 250, 198), (138, 196, 197, 140), (253, 137, 139, 252), (198, 250, 249, 199), (140, 197, 198, 142), (252, 139, 141, 251), (199, 249, 248, 200), (142, 198, 199, 144), (251, 141, 143, 250), (200, 248, 247, 201), (144, 199, 200, 146), (250, 143, 145, 249), (201, 247, 246, 202), (146, 200, 201, 148), (249, 145, 147, 248), (202, 246, 245, 203), (148, 201, 202, 150), (248, 147, 149, 247), (203, 245, 244, 204), (150, 202, 203, 152), (247, 149, 151, 246), (204, 244, 243, 205), (152, 203, 204, 154), (246, 151, 153, 245), (205, 243, 242, 206), (154, 204, 205, 156), (245, 153, 155, 244), (206, 242, 241, 207), (156, 205, 206, 158), (244, 155, 157, 243), (207, 241, 240, 208), (158, 206, 207, 160), (243, 157, 159, 242), (208, 240, 239, 209), (160, 207, 208, 162), (242, 159, 161, 241), (209, 239, 238, 210), (162, 208, 209, 164), (241, 161, 163, 240), (210, 238, 237, 211), (164, 209, 210, 166), (240, 163, 165, 239), (211, 237, 236, 212), (166, 210, 211, 168), (239, 165, 167, 238), (212, 236, 235, 213), (168, 211, 212, 170), (238, 167, 169, 237), (213, 235, 234, 214), (170, 212, 213, 172), (237, 169, 171, 236), (214, 234, 233, 215), (172, 213, 214, 174), (236, 171, 173, 235), (215, 233, 232, 216), (174, 214, 215, 176), (235, 173, 175, 234), (216, 232, 231, 217), (176, 215, 216, 178), (234, 175, 177, 233), (217, 231, 230, 218), (178, 216, 217, 180), (233, 177, 179, 232), (218, 230, 229, 219), (180, 217, 218, 182), (232, 179, 181, 231), (219, 229, 228, 220), (182, 218, 219, 184), (231, 181, 183, 230), (220, 228, 227, 221), (184, 219, 220, 186), (230, 183, 185, 229), (221, 227, 225, 222), (186, 220, 221, 188), (229, 185, 187, 228), (222, 225, 224, 223), (188, 221, 222, 190), (228, 187, 189, 227), (223, 224, 226, 129), (190, 222, 223, 192), (227, 189, 191, 225), (133, 131, 193, 191, 189, 187, 185, 183, 181, 179, 177, 175, 173, 171, 169, 167, 165, 163, 161, 159, 157, 155, 153, 151, 149, 147, 145, 143, 141, 139, 137, 135), (192, 223, 129, 130), (225, 191, 193, 224), (195, 253, 252, 196), (130, 129, 128, 132), (224, 193, 131, 226), (130, 132, 134, 136, 138, 140, 142, 144, 146, 148, 150, 152, 154, 156, 158, 160, 162, 164, 166, 168, 170, 172, 174, 176, 178, 180, 182, 184, 186, 188, 190, 192), (129, 226, 255, 128), (266, 267, 299, 298), (16, 18, 265, 264), (34, 36, 274, 273), (52, 54, 283, 282), (8, 10, 261, 260), (26, 28, 270, 269), (44, 46, 279, 278), (0, 2, 257, 256), (62, 0, 256, 287), (18, 20, 266, 265), (36, 38, 275, 274), (54, 56, 284, 283), (10, 12, 262, 261), (28, 30, 271, 270), (46, 48, 280, 279), (2, 4, 258, 257), (20, 22, 267, 266), (38, 40, 276, 275), (56, 58, 285, 284), (12, 14, 263, 262), (30, 32, 272, 271), (48, 50, 281, 280), (4, 6, 259, 258), (22, 24, 268, 267), (40, 42, 277, 276), (58, 60, 286, 285), (14, 16, 264, 263), (32, 34, 273, 272), (50, 52, 282, 281), (6, 8, 260, 259), (24, 26, 269, 268), (42, 44, 278, 277), (312, 313, 409, 408), (280, 281, 313, 312), (267, 268, 300, 299), (281, 282, 314, 313), (268, 269, 301, 300), (282, 283, 315, 314), (269, 270, 302, 301), (256, 257, 289, 288), (283, 284, 316, 315), (270, 271, 303, 302), (257, 258, 290, 289), (284, 285, 317, 316), (271, 272, 304, 303), (258, 259, 291, 290), (285, 286, 318, 317), (272, 273, 305, 304), (259, 260, 292, 291), (286, 287, 319, 318), (273, 274, 306, 305), (260, 261, 293, 292), (287, 256, 288, 319), (274, 275, 307, 306), (261, 262, 294, 293), (275, 276, 308, 307), (262, 263, 295, 294), (276, 277, 309, 308), (263, 264, 296, 295), (277, 278, 310, 309), (264, 265, 297, 296), (278, 279, 311, 310), (265, 266, 298, 297), (279, 280, 312, 311), (336, 337, 369, 368), (333, 332, 428, 429), (311, 312, 408, 407), (332, 331, 427, 428), (310, 311, 407, 406), (331, 330, 426, 427), (309, 310, 406, 405), (330, 329, 425, 426), (308, 309, 405, 404), (329, 328, 424, 425), (307, 308, 404, 403), (328, 327, 423, 424), (306, 307, 403, 402), (327, 326, 422, 423), (305, 306, 402, 401), (326, 325, 421, 422), (320, 351, 447, 416), (304, 305, 401, 400), (325, 324, 420, 421), (351, 350, 446, 447), (303, 304, 400, 399), (324, 323, 419, 420), (350, 349, 445, 446), (302, 303, 399, 398), (323, 322, 418, 419), (349, 348, 444, 445), (301, 302, 398, 397), (322, 321, 417, 418), (348, 347, 443, 444), (300, 301, 397, 396), (321, 320, 416, 417), (347, 346, 442, 443), (371, 372, 468, 467), (323, 324, 356, 355), (350, 351, 383, 382), (337, 338, 370, 369), (324, 325, 357, 356), (351, 320, 352, 383), (338, 339, 371, 370), (325, 326, 358, 357), (339, 340, 372, 371), (326, 327, 359, 358), (340, 341, 373, 372), (327, 328, 360, 359), (341, 342, 374, 373), (328, 329, 361, 360), (342, 343, 375, 374), (329, 330, 362, 361), (343, 344, 376, 375), (330, 331, 363, 362), (344, 345, 377, 376), (331, 332, 364, 363), (345, 346, 378, 377), (332, 333, 365, 364), (346, 347, 379, 378), (333, 334, 366, 365), (320, 321, 353, 352), (347, 348, 380, 379), (334, 335, 367, 366), (321, 322, 354, 353), (348, 349, 381, 380), (335, 336, 368, 367), (322, 323, 355, 354), (349, 350, 382, 381), (397, 398, 430, 429), (384, 385, 417, 416), (411, 412, 444, 443), (398, 399, 431, 430), (385, 386, 418, 417), (412, 413, 445, 444), (399, 400, 432, 431), (386, 387, 419, 418), (413, 414, 446, 445), (400, 401, 433, 432), (387, 388, 420, 419), (414, 415, 447, 446), (401, 402, 434, 433), (388, 389, 421, 420), (415, 384, 416, 447), (402, 403, 435, 434), (389, 390, 422, 421), (403, 404, 436, 435), (390, 391, 423, 422), (404, 405, 437, 436), (391, 392, 424, 423), (405, 406, 438, 437), (392, 393, 425, 424), (406, 407, 439, 438), (393, 394, 426, 425), (407, 408, 440, 439), (394, 395, 427, 426), (408, 409, 441, 440), (395, 396, 428, 427), (409, 410, 442, 441), (396, 397, 429, 428), (410, 411, 443, 442), (334, 333, 429, 430), (313, 314, 410, 409), (335, 334, 430, 431), (314, 315, 411, 410), (288, 289, 385, 384), (336, 335, 431, 432), (315, 316, 412, 411), (289, 290, 386, 385), (337, 336, 432, 433), (316, 317, 413, 412), (290, 291, 387, 386), (338, 337, 433, 434), (317, 318, 414, 413), (291, 292, 388, 387), (339, 338, 434, 435), (318, 319, 415, 414), (292, 293, 389, 388), (340, 339, 435, 436), (319, 288, 384, 415), (293, 294, 390, 389), (341, 340, 436, 437), (294, 295, 391, 390), (342, 341, 437, 438), (295, 296, 392, 391), (343, 342, 438, 439), (296, 297, 393, 392), (344, 343, 439, 440), (297, 298, 394, 393), (345, 344, 440, 441), (298, 299, 395, 394), (346, 345, 441, 442), (299, 300, 396, 395), (448, 449, 450, 451, 452, 453, 454, 455, 456, 457, 458, 459, 460, 461, 462, 463, 464, 465, 466, 467, 468, 469, 470, 471, 472, 473, 474, 475, 476, 477, 478, 479), (358, 359, 455, 454), (372, 373, 469, 468), (359, 360, 456, 455), (373, 374, 470, 469), (360, 361, 457, 456), (374, 375, 471, 470), (361, 362, 458, 457), (375, 376, 472, 471), (362, 363, 459, 458), (376, 377, 473, 472), (363, 364, 460, 459), (377, 378, 474, 473), (364, 365, 461, 460), (378, 379, 475, 474), (365, 366, 462, 461), (352, 353, 449, 448), (379, 380, 476, 475), (366, 367, 463, 462), (353, 354, 450, 449), (380, 381, 477, 476), (367, 368, 464, 463), (354, 355, 451, 450), (381, 382, 478, 477), (368, 369, 465, 464), (355, 356, 452, 451), (382, 383, 479, 478), (369, 370, 466, 465), (356, 357, 453, 452), (383, 352, 448, 479), (370, 371, 467, 466), (357, 358, 454, 453), (480, 481, 483, 482), (482, 483, 485, 484), (484, 485, 487, 486), (486, 487, 489, 488), (488, 489, 491, 490), (490, 491, 493, 492), (492, 493, 495, 494), (512, 510, 551, 552), (496, 497, 499, 498), (498, 499, 501, 500), (500, 501, 503, 502), (502, 503, 505, 504), (504, 505, 507, 506), (506, 507, 509, 508), (508, 509, 511, 510), (495, 497, 549, 546), (512, 513, 515, 514), (514, 515, 517, 516), (516, 517, 519, 518), (518, 519, 521, 520), (520, 521, 523, 522), (522, 523, 525, 524), (524, 525, 527, 526), (510, 511, 550, 551), (528, 529, 531, 530), (530, 531, 533, 532), (532, 533, 535, 534), (534, 535, 537, 536), (536, 537, 539, 538), (538, 539, 541, 540), (483, 481, 543, 541, 539, 537, 535, 533, 531, 529, 527, 525, 523, 521, 519, 517, 515, 513, 511, 509, 507, 505, 503, 501, 499, 497, 495, 493, 491, 489, 487, 485), (540, 541, 543, 542), (496, 494, 547, 548), (480, 482, 484, 486, 488, 490, 492, 494, 496, 498, 500, 502, 504, 506, 508, 510, 512, 514, 516, 518, 520, 522, 524, 526, 528, 530, 532, 534, 536, 538, 540, 542), (547, 546, 549, 548), (551, 550, 553, 552), (555, 554, 557, 556), (559, 558, 545, 544), (497, 496, 548, 549), (481, 480, 544, 545), (526, 527, 554, 555), (511, 513, 553, 550), (528, 526, 555, 556), (513, 512, 552, 553), (542, 543, 558, 559), (527, 529, 557, 554), (480, 542, 559, 544), (529, 528, 556, 557), (543, 481, 545, 558), (494, 495, 546, 547)])
me_cylinder_002.polygons.foreach_set('use_smooth', [True] * 440)
me_cylinder_002.use_remesh_preserve_volume = False
me_cylinder_002.use_remesh_preserve_attributes = False
me_cylinder_002.use_mirror_vertex_groups = False
me_cylinder_002.update()

# ---- objects
ob_cylinder = bpy.data.objects.new('Cylinder', me_cylinder)
ob_cylinder_001 = bpy.data.objects.new('Cylinder.001', me_cylinder_001)
ob_cylinder_002 = bpy.data.objects.new('Cylinder.002', me_cylinder_002)

# ---- transforms, parenting, visibility, modifiers, constraints
ob_cylinder.location = (0.0, 0.0, 0.0)
ob_cylinder.scale = (0.2, 0.2, 0.2)
ob_cylinder.lineart.crease_threshold = 0.0
_m = ob_cylinder.modifiers.new('EdgeSplit', 'EDGE_SPLIT')
ob_cylinder_001.parent = ob_cylinder
ob_cylinder_001.location = (0.0, 0.0, 0.0)
ob_cylinder_001.lineart.crease_threshold = 0.0
_m = ob_cylinder_001.modifiers.new('EdgeSplit', 'EDGE_SPLIT')
ob_cylinder_002.parent = ob_cylinder_001
ob_cylinder_002.matrix_parent_inverse = Matrix(((5.0, 0.0, 0.0, 0.0), (0.0, 5.0, 0.0, 0.0), (0.0, 0.0, 5.0, 0.0), (0.0, 0.0, 0.0, 1.0)))
ob_cylinder_002.location = (-1.768e-08, -1.052e-07, 1.3)
ob_cylinder_002.scale = (0.2, 0.2, 0.2)
ob_cylinder_002.lineart.crease_threshold = 0.0
_m = ob_cylinder_002.modifiers.new('EdgeSplit', 'EDGE_SPLIT')

# ---- collection membership
col_collection_2.objects.link(ob_cylinder)
col_collection_2.objects.link(ob_cylinder_001)
col_collection_2.objects.link(ob_cylinder_002)

# ---- scene / render settings (as saved in the file)
scene.frame_start = 1; scene.frame_end = 250; scene.frame_set(1)
scene.render.engine = 'CYCLES'
scene.render.dither_intensity = 0.0
scene.render.motion_blur_shutter = 1.2
scene.cycles.samples = 144
scene.cycles.sampling_pattern = 'TABULATED_SOBOL'
scene.cycles.use_adaptive_sampling = False
scene.cycles.use_light_tree = False
scene.cycles.blur_glossy = 0.0
scene.cycles.sample_clamp_indirect = 0.0
scene.view_settings.view_transform = 'Filmic'
scene.view_settings.exposure = -0.3672
scene.unit_settings.scale_length = 0.1
bpy.context.view_layer.update()

# ---- added for rendering (the .blend has no active camera and no usable light): camera, sun
cam_auto = bpy.data.cameras.new('AutoCamera')
cam_auto.lens = 50.0
cam_auto.sensor_width = 36.0
cam_auto.clip_end = 1000.0
ob_auto_camera = bpy.data.objects.new('AutoCamera', cam_auto)
scene.collection.objects.link(ob_auto_camera)
ob_auto_camera.location = (1.61048, -1.58154, 1.98563)
ob_auto_camera.rotation_euler = (1.09748, -7.21219e-08, 0.694738)
scene.camera = ob_auto_camera
light_auto_sun = bpy.data.lights.new('AutoSun', 'SUN')
light_auto_sun.energy = 3.0
light_auto_sun.angle = 0.0523599
ob_auto_sun = bpy.data.objects.new('AutoSun', light_auto_sun)
scene.collection.objects.link(ob_auto_sun)
ob_auto_sun.rotation_euler = (0.872665, 0.174533, 0.523599)
bpy.context.view_layer.update()
